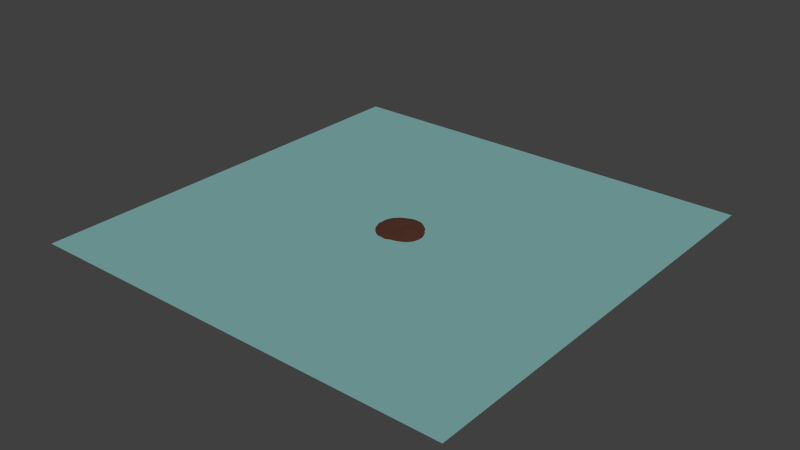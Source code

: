 # Source: overworld.blend  (saved by Blender 2.76.0; exported with 4.5.12 LTS)
import bpy
from mathutils import Matrix  # noqa: F401  (used for matrix-valued properties, if any)

bpy.ops.wm.read_factory_settings(use_empty=True)
scene = bpy.context.scene
scene.name = 'Scene'

# ---- collections
col_collection_1 = bpy.data.collections.new('Collection 1'); scene.collection.children.link(col_collection_1)
col_collection_2 = bpy.data.collections.new('Collection 2'); scene.collection.children.link(col_collection_2)
col_collection_2.hide_render = True
col_collection_2.hide_viewport = True
col_collection_3 = bpy.data.collections.new('Collection 3'); scene.collection.children.link(col_collection_3)
col_collection_3.hide_render = True
col_collection_3.hide_viewport = True
col_collection_4 = bpy.data.collections.new('Collection 4'); scene.collection.children.link(col_collection_4)
col_collection_4.hide_render = True
col_collection_4.hide_viewport = True
col_collection_5 = bpy.data.collections.new('Collection 5'); scene.collection.children.link(col_collection_5)
col_collection_5.hide_render = True
col_collection_5.hide_viewport = True

# ---- materials (node trees are filled in below, after node groups)
mat_land = bpy.data.materials.new('land')
mat_land.alpha_threshold = 0.0
mat_land.use_transparent_shadow = False
mat_land.diffuse_color = (0.1734, 0.06715, 0.04504, 1.0)
mat_land.roughness = 0.5
mat_land.specular_intensity = 0.0
mat_water = bpy.data.materials.new('water')
mat_water.alpha_threshold = 0.0
mat_water.use_transparent_shadow = False
mat_water.diffuse_color = (0.3989, 0.8, 0.7771, 1.0)
mat_water.roughness = 0.5
mat_palmleaf = bpy.data.materials.new('palmLeaf')
mat_palmleaf.alpha_threshold = 0.0
mat_palmleaf.use_transparent_shadow = False
mat_palmleaf.roughness = 0.5
mat_palmleaf.specular_intensity = 0.0
mat_palm = bpy.data.materials.new('Palm')
mat_palm.alpha_threshold = 0.0
mat_palm.use_transparent_shadow = False
mat_palm.roughness = 0.5

# ---- material node trees

# ---- world
world_world = bpy.data.worlds.new('World'); scene.world = world_world
world_world.color = (0.05088, 0.05088, 0.05088)
world_world.use_sun_shadow = False
world_world.sun_shadow_jitter_overblur = 0.0
world_world.cycles.sampling_method = 'MANUAL'
world_world.cycles.sample_map_resolution = 256

# ---- lights
light_sun = bpy.data.lights.new('Sun', 'SUN')
light_sun.transmission_factor = 0.0
light_sun.angle = 0.1993
light_sun.energy = 1.0
light_sun.shadow_buffer_clip_start = 0.5
light_sun.shadow_soft_size = 0.1
light_sun.shadow_cascade_max_distance = 1000.0
light_sun.cycles.use_multiple_importance_sampling = False

# ---- meshes
me_plane_001 = bpy.data.meshes.new('Plane.001')
me_plane_001.from_pydata([(-16.0, -16.0, -2.019), (16.0, -16.0, -2.019), (-16.0, 16.0, -2.019), (16.0, 16.0, -2.019), (-16.0, 0.0, -2.019), (0.0, -16.0, -2.019), (16.0, 0.0, -2.019), (0.0, 16.0, -2.019), (0.0, 0.0, 0.6865), (-16.0, -8.0, -2.019), (8.0, -16.0, -2.019), (16.0, 8.0, -2.019), (-8.0, 16.0, -2.019), (-16.0, 8.0, -2.019), (-8.0, -16.0, -2.019), (16.0, -8.0, -2.019), (8.0, 16.0, -2.019), (0.0, 8.0, 0.3192), (0.0, -8.0, 0.2658), (-8.0, 0.0, -0.02136), (8.0, 0.0, 0.9254), (8.0, -8.0, -1.174), (-8.0, -8.0, -1.17), (-8.0, 8.0, -1.26), (8.0, 8.0, -1.237), (-16.0, -12.0, -2.019), (12.0, -16.0, -2.019), (16.0, 12.0, -2.019), (-12.0, 16.0, -2.019), (-16.0, 4.0, -2.019), (-4.0, -16.0, -2.019), (16.0, -4.0, -2.019), (4.0, 16.0, -2.019), (0.0, 12.0, -1.366), (0.0, -4.0, 0.7152), (-12.0, 0.0, -1.342), (4.0, 0.0, 1.792), (-16.0, -4.0, -2.019), (4.0, -16.0, -2.019), (16.0, 4.0, -2.019), (-4.0, 16.0, -2.019), (-16.0, 12.0, -2.019), (-12.0, -16.0, -2.019), (16.0, -12.0, -2.019), (12.0, 16.0, -2.019), (0.0, 4.0, 1.453), (0.0, -12.0, -1.312), (-4.0, 0.0, 1.227), (12.0, 0.0, -1.321), (8.0, -4.0, 0.5775), (8.0, -12.0, -1.928), (4.0, -8.0, -0.1641), (12.0, -8.0, -1.934), (-8.0, -4.0, -0.3116), (-8.0, -12.0, -1.915), (-12.0, -8.0, -1.929), (-4.0, -8.0, -0.144), (-8.0, 12.0, -1.909), (-8.0, 4.0, -0.1649), (-12.0, 8.0, -1.943), (-4.0, 8.0, -0.3655), (8.0, 12.0, -1.914), (8.0, 4.0, -0.3972), (4.0, 8.0, -0.281), (12.0, 8.0, -1.943), (12.0, 4.0, -1.567), (4.0, 4.0, 1.099), (4.0, 12.0, -1.61), (-4.0, 4.0, 1.048), (-12.0, 4.0, -1.546), (-12.0, 12.0, -2.019), (-4.0, -12.0, -1.631), (-12.0, -12.0, -2.019), (-12.0, -4.0, -1.556), (12.0, -12.0, -2.019), (4.0, -12.0, -1.566), (4.0, -4.0, 1.321), (12.0, -4.0, -1.558), (-4.0, -4.0, 0.6348), (-4.0, 12.0, -1.629), (12.0, 12.0, -2.019), (-16.0, -14.0, -2.019), (14.0, -16.0, -2.019), (16.0, 14.0, -2.019), (-14.0, 16.0, -2.019), (-16.0, 2.0, -2.019), (-2.0, -16.0, -2.019), (16.0, -2.0, -2.019), (2.0, 16.0, -2.019), (0.0, 14.0, -1.876), (0.0, -2.0, 0.6954), (-14.0, 0.0, -1.84), (2.0, 0.0, 1.64), (-16.0, -6.0, -2.019), (6.0, -16.0, -2.019), (16.0, 6.0, -2.019), (-6.0, 16.0, -2.019), (-16.0, 10.0, -2.019), (-10.0, -16.0, -2.019), (16.0, -10.0, -2.019), (10.0, 16.0, -2.019), (0.0, 6.0, 1.013), (0.0, -10.0, -0.8067), (-6.0, 0.0, 0.8773), (10.0, 0.0, -0.4007), (8.0, -2.0, 0.8694), (8.0, -10.0, -1.579), (2.0, -8.0, -0.04219), (10.0, -8.0, -1.607), (-8.0, -2.0, -0.07214), (-8.0, -10.0, -1.642), (-14.0, -8.0, -2.019), (-6.0, -8.0, -0.6307), (-8.0, 14.0, -2.019), (-8.0, 6.0, -0.5958), (-14.0, 8.0, -2.019), (-6.0, 8.0, -0.7643), (8.0, 14.0, -2.019), (8.0, 6.0, -0.6396), (2.0, 8.0, 0.2334), (10.0, 8.0, -1.67), (-16.0, -10.0, -2.019), (10.0, -16.0, -2.019), (16.0, 10.0, -2.019), (-10.0, 16.0, -2.019), (-16.0, 6.0, -2.019), (-6.0, -16.0, -2.019), (16.0, -6.0, -2.019), (6.0, 16.0, -2.019), (0.0, 10.0, -0.6358), (0.0, -6.0, 0.4955), (-10.0, 0.0, -0.7401), (6.0, 0.0, 1.631), (-16.0, -2.0, -2.019), (2.0, -16.0, -2.019), (16.0, 2.0, -2.019), (-2.0, 16.0, -2.019), (-16.0, 14.0, -2.019), (-14.0, -16.0, -2.019), (16.0, -14.0, -2.019), (14.0, 16.0, -2.019), (0.0, 2.0, 1.308), (0.0, -14.0, -1.86), (-2.0, 0.0, 1.166), (14.0, 0.0, -1.845), (8.0, -6.0, -0.4464), (8.0, -14.0, -2.019), (6.0, -8.0, -0.7593), (14.0, -8.0, -2.019), (-8.0, -6.0, -0.7891), (-8.0, -14.0, -2.019), (-10.0, -8.0, -1.606), (-2.0, -8.0, 0.2184), (-8.0, 10.0, -1.632), (-8.0, 2.0, 0.1172), (-10.0, 8.0, -1.666), (-2.0, 8.0, 0.2043), (8.0, 10.0, -1.557), (8.0, 2.0, 0.3279), (6.0, 8.0, -0.5615), (14.0, 8.0, -2.019), (12.0, 6.0, -1.764), (12.0, 2.0, -1.448), (10.0, 4.0, -1.069), (14.0, 4.0, -1.947), (4.0, 6.0, 0.4594), (4.0, 2.0, 1.515), (2.0, 4.0, 1.12), (6.0, 4.0, 0.4806), (4.0, 14.0, -1.942), (4.0, 10.0, -1.038), (2.0, 12.0, -1.47), (6.0, 12.0, -1.792), (-4.0, 6.0, 0.3442), (-4.0, 2.0, 1.3), (-6.0, 4.0, 0.6702), (-2.0, 4.0, 1.039), (-12.0, 6.0, -1.729), (-12.0, 2.0, -1.434), (-14.0, 4.0, -1.953), (-10.0, 4.0, -1.039), (-12.0, 14.0, -2.019), (-12.0, 10.0, -2.016), (-14.0, 12.0, -2.019), (-10.0, 12.0, -2.016), (-4.0, -10.0, -0.9797), (-4.0, -14.0, -1.943), (-6.0, -12.0, -1.74), (-2.0, -12.0, -1.461), (-12.0, -10.0, -2.016), (-12.0, -14.0, -2.019), (-14.0, -12.0, -2.019), (-10.0, -12.0, -2.016), (-12.0, -2.0, -1.423), (-12.0, -6.0, -1.763), (-14.0, -4.0, -1.933), (-10.0, -4.0, -1.047), (12.0, -10.0, -2.016), (12.0, -14.0, -2.019), (10.0, -12.0, -2.016), (14.0, -12.0, -2.019), (4.0, -10.0, -0.9931), (4.0, -14.0, -1.937), (2.0, -12.0, -1.367), (6.0, -12.0, -1.75), (4.0, -2.0, 1.813), (4.0, -6.0, 0.4918), (2.0, -4.0, 1.206), (6.0, -4.0, 1.272), (12.0, -2.0, -1.362), (12.0, -6.0, -1.777), (10.0, -4.0, -0.6902), (14.0, -4.0, -1.95), (-4.0, -2.0, 0.757), (-4.0, -6.0, 0.4871), (-6.0, -4.0, 0.3744), (-2.0, -4.0, 1.045), (-4.0, 14.0, -1.955), (-4.0, 10.0, -0.9899), (-6.0, 12.0, -1.735), (-2.0, 12.0, -1.472), (12.0, 14.0, -2.019), (12.0, 10.0, -2.016), (10.0, 12.0, -2.016), (14.0, 12.0, -2.019), (14.0, 10.0, -2.019), (10.0, 10.0, -1.909), (10.0, 14.0, -2.019), (-2.0, 10.0, -0.7218), (-6.0, 10.0, -1.362), (-6.0, 14.0, -1.997), (-2.0, -6.0, 0.5777), (-6.0, -6.0, -0.1422), (-6.0, -2.0, 0.6068), (14.0, -6.0, -1.997), (10.0, -6.0, -1.169), (10.0, -2.0, -0.3875), (6.0, -6.0, 0.2011), (2.0, -6.0, 0.7784), (2.0, -2.0, 1.215), (6.0, -14.0, -1.997), (2.0, -14.0, -1.879), (2.0, -10.0, -0.855), (14.0, -14.0, -2.019), (10.0, -14.0, -2.019), (10.0, -10.0, -1.877), (-10.0, -6.0, -1.2), (-14.0, -6.0, -1.997), (-14.0, -2.0, -1.885), (-10.0, -14.0, -2.019), (-14.0, -14.0, -2.019), (-14.0, -10.0, -2.019), (-2.0, -14.0, -1.868), (-6.0, -14.0, -1.997), (-6.0, -10.0, -1.29), (-10.0, 10.0, -1.91), (-14.0, 10.0, -2.019), (-14.0, 14.0, -2.019), (-10.0, 2.0, -0.7031), (-14.0, 2.0, -1.883), (-14.0, 6.0, -1.997), (-2.0, 2.0, 1.066), (-6.0, 2.0, 0.6887), (-6.0, 6.0, 0.0132), (6.0, 10.0, -1.312), (2.0, 10.0, -0.7946), (2.0, 14.0, -1.888), (6.0, 2.0, 1.186), (2.0, 2.0, 1.348), (2.0, 6.0, 1.044), (14.0, 2.0, -1.863), (10.0, 2.0, -0.6583), (10.0, 6.0, -1.325), (14.0, 6.0, -1.997), (6.0, 6.0, -0.1465), (6.0, 14.0, -1.997), (-2.0, 6.0, 0.8301), (-10.0, 6.0, -1.276), (-10.0, 14.0, -2.019), (-2.0, -10.0, -0.7883), (-10.0, -10.0, -1.891), (-10.0, -2.0, -0.8807), (14.0, -10.0, -2.019), (6.0, -10.0, -1.249), (6.0, -2.0, 1.91), (14.0, -2.0, -1.878), (-2.0, -2.0, 0.8333), (-2.0, 14.0, -1.903), (14.0, 14.0, -2.019), (-16.0, -15.0, -2.019), (15.0, -16.0, -2.019), (16.0, 15.0, -2.019), (-15.0, 16.0, -2.019), (-16.0, 1.0, -2.019), (-1.0, -16.0, -2.019), (16.0, -1.0, -2.019), (1.0, 16.0, -2.019), (0.0, 15.0, -1.984), (0.0, -1.0, 1.09), (-15.0, 0.0, -1.982), (1.0, 0.0, 1.001), (-16.0, -7.0, -2.019), (7.0, -16.0, -2.019), (16.0, 7.0, -2.019), (-7.0, 16.0, -2.019), (-16.0, 9.0, -2.019), (-9.0, -16.0, -2.019), (16.0, -9.0, -2.019), (9.0, 16.0, -2.019), (0.0, 7.0, 0.7477), (0.0, -9.0, -0.1725), (-7.0, 0.0, 0.6117), (9.0, 0.0, 0.4075), (8.0, -1.0, 1.146), (8.0, -9.0, -1.435), (1.0, -8.0, 0.2815), (9.0, -8.0, -1.357), (-8.0, -1.0, 0.1623), (-8.0, -9.0, -1.344), (-15.0, -8.0, -2.019), (-7.0, -8.0, -0.906), (-8.0, 15.0, -2.019), (-8.0, 7.0, -0.8874), (-15.0, 8.0, -2.019), (-7.0, 8.0, -0.9342), (8.0, 15.0, -2.019), (8.0, 7.0, -0.9905), (1.0, 8.0, 0.113), (9.0, 8.0, -1.361), (-16.0, -11.0, -2.019), (11.0, -16.0, -2.019), (16.0, 11.0, -2.019), (-11.0, 16.0, -2.019), (-16.0, 5.0, -2.019), (-5.0, -16.0, -2.019), (16.0, -5.0, -2.019), (5.0, 16.0, -2.019), (0.0, 11.0, -0.9472), (0.0, -5.0, 0.562), (-11.0, 0.0, -1.112), (5.0, 0.0, 1.852), (-16.0, -3.0, -2.019), (3.0, -16.0, -2.019), (16.0, 3.0, -2.019), (-3.0, 16.0, -2.019), (-16.0, 13.0, -2.019), (-13.0, -16.0, -2.019), (16.0, -13.0, -2.019), (13.0, 16.0, -2.019), (0.0, 3.0, 1.219), (0.0, -13.0, -1.671), (-3.0, 0.0, 0.9347), (13.0, 0.0, -1.689), (8.0, -5.0, 0.1561), (8.0, -13.0, -1.999), (5.0, -8.0, -0.325), (13.0, -8.0, -1.999), (-8.0, -5.0, -0.3997), (-8.0, -13.0, -1.999), (-11.0, -8.0, -1.809), (-3.0, -8.0, -0.02192), (-8.0, 11.0, -1.825), (-8.0, 3.0, -0.1309), (-11.0, 8.0, -1.807), (-3.0, 8.0, -0.247), (8.0, 11.0, -1.796), (8.0, 3.0, 0.1086), (5.0, 8.0, -0.5318), (13.0, 8.0, -1.999), (12.0, 7.0, -1.822), (12.0, 3.0, -1.425), (9.0, 4.0, -0.6482), (13.0, 4.0, -1.801), (4.0, 7.0, 0.2305), (4.0, 3.0, 1.33), (1.0, 4.0, 1.497), (5.0, 4.0, 0.6293), (4.0, 15.0, -2.013), (4.0, 11.0, -1.203), (1.0, 12.0, -1.403), (5.0, 12.0, -1.694), (-4.0, 7.0, 0.1767), (-4.0, 3.0, 1.35), (-7.0, 4.0, 0.2513), (-3.0, 4.0, 1.26), (-12.0, 7.0, -1.876), (-12.0, 3.0, -1.505), (-15.0, 4.0, -2.013), (-11.0, 4.0, -1.305), (-12.0, 15.0, -2.019), (-12.0, 11.0, -2.019), (-15.0, 12.0, -2.019), (-11.0, 12.0, -2.019), (-4.0, -9.0, -0.6209), (-4.0, -13.0, -1.781), (-7.0, -12.0, -1.877), (-3.0, -12.0, -1.497), (-12.0, -9.0, -1.983), (-12.0, -13.0, -2.019), (-15.0, -12.0, -2.019), (-11.0, -12.0, -2.019), (-12.0, -1.0, -1.4), (-12.0, -5.0, -1.667), (-15.0, -4.0, -2.013), (-11.0, -4.0, -1.369), (12.0, -9.0, -1.979), (12.0, -13.0, -2.019), (9.0, -12.0, -1.983), (13.0, -12.0, -2.019), (4.0, -9.0, -0.4948), (4.0, -13.0, -1.786), (1.0, -12.0, -1.358), (5.0, -12.0, -1.648), (4.0, -1.0, 1.906), (4.0, -5.0, 1.122), (1.0, -4.0, 0.9537), (5.0, -4.0, 1.722), (12.0, -1.0, -1.459), (12.0, -5.0, -1.71), (9.0, -4.0, 0.0145), (13.0, -4.0, -1.779), (-4.0, -1.0, 0.7994), (-4.0, -5.0, 0.5398), (-7.0, -4.0, 0.04034), (-3.0, -4.0, 0.8849), (-4.0, 15.0, -2.013), (-4.0, 11.0, -1.29), (-7.0, 12.0, -1.856), (-3.0, 12.0, -1.523), (12.0, 15.0, -2.019), (12.0, 11.0, -2.019), (9.0, 12.0, -1.978), (13.0, 12.0, -2.019), (-16.0, -13.0, -2.019), (13.0, -16.0, -2.019), (16.0, 13.0, -2.019), (-13.0, 16.0, -2.019), (-16.0, 3.0, -2.019), (-3.0, -16.0, -2.019), (16.0, -3.0, -2.019), (3.0, 16.0, -2.019), (0.0, 13.0, -1.681), (0.0, -3.0, 0.6999), (-13.0, 0.0, -1.649), (3.0, 0.0, 1.479), (-16.0, -5.0, -2.019), (5.0, -16.0, -2.019), (16.0, 5.0, -2.019), (-5.0, 16.0, -2.019), (-16.0, 11.0, -2.019), (-11.0, -16.0, -2.019), (16.0, -11.0, -2.019), (11.0, 16.0, -2.019), (0.0, 5.0, 1.001), (0.0, -11.0, -1.026), (-5.0, 0.0, 1.15), (11.0, 0.0, -0.8709), (8.0, -3.0, 0.8508), (8.0, -11.0, -1.81), (3.0, -8.0, -0.1884), (11.0, -8.0, -1.791), (-8.0, -3.0, -0.08904), (-8.0, -11.0, -1.768), (-13.0, -8.0, -1.999), (-5.0, -8.0, -0.4338), (-8.0, 13.0, -1.999), (-8.0, 5.0, -0.5609), (-13.0, 8.0, -1.999), (-5.0, 8.0, -0.4118), (8.0, 13.0, -1.999), (8.0, 5.0, -0.4014), (3.0, 8.0, 0.006218), (11.0, 8.0, -1.827), (-16.0, -9.0, -2.019), (9.0, -16.0, -2.019), (16.0, 9.0, -2.019), (-9.0, 16.0, -2.019), (-16.0, 7.0, -2.019), (-7.0, -16.0, -2.019), (16.0, -7.0, -2.019), (7.0, 16.0, -2.019), (0.0, 9.0, -0.2101), (0.0, -7.0, 0.3624), (-9.0, 0.0, -0.3784), (7.0, 0.0, 1.681), (-16.0, -1.0, -2.019), (1.0, -16.0, -2.019), (16.0, 1.0, -2.019), (-1.0, 16.0, -2.019), (-16.0, 15.0, -2.019), (-15.0, -16.0, -2.019), (16.0, -15.0, -2.019), (15.0, 16.0, -2.019), (0.0, 1.0, 0.8354), (0.0, -15.0, -1.981), (-1.0, 0.0, 1.329), (15.0, 0.0, -1.981), (8.0, -7.0, -0.9171), (8.0, -15.0, -2.019), (7.0, -8.0, -0.8138), (15.0, -8.0, -2.019), (-8.0, -7.0, -1.018), (-8.0, -15.0, -2.019), (-9.0, -8.0, -1.38), (-1.0, -8.0, 0.005094), (-8.0, 9.0, -1.434), (-8.0, 1.0, 0.0239), (-9.0, 8.0, -1.382), (-1.0, 8.0, 0.04596), (8.0, 9.0, -1.372), (8.0, 1.0, 0.5397), (7.0, 8.0, -0.9226), (15.0, 8.0, -2.019), (12.0, 5.0, -1.691), (12.0, 1.0, -1.456), (11.0, 4.0, -1.364), (15.0, 4.0, -2.013), (4.0, 5.0, 0.9101), (4.0, 1.0, 1.809), (3.0, 4.0, 1.187), (7.0, 4.0, -0.001119), (4.0, 13.0, -1.782), (4.0, 9.0, -0.6423), (3.0, 12.0, -1.548), (7.0, 12.0, -1.856), (-4.0, 5.0, 0.6759), (-4.0, 1.0, 1.058), (-5.0, 4.0, 0.5915), (-1.0, 4.0, 1.02), (-12.0, 5.0, -1.7), (-12.0, 1.0, -1.319), (-13.0, 4.0, -1.769), (-9.0, 4.0, -0.7528), (-12.0, 13.0, -2.019), (-12.0, 9.0, -1.984), (-13.0, 12.0, -2.019), (-9.0, 12.0, -1.984), (-4.0, -11.0, -1.221), (-4.0, -15.0, -2.013), (-5.0, -12.0, -1.713), (-1.0, -12.0, -1.357), (-12.0, -11.0, -2.019), (-12.0, -15.0, -2.019), (-13.0, -12.0, -2.019), (-9.0, -12.0, -1.983), (-12.0, -3.0, -1.438), (-12.0, -7.0, -1.82), (-13.0, -4.0, -1.776), (-9.0, -4.0, -0.6359), (12.0, -11.0, -2.019), (12.0, -15.0, -2.019), (11.0, -12.0, -2.019), (15.0, -12.0, -2.019), (4.0, -11.0, -1.296), (4.0, -15.0, -2.013), (3.0, -12.0, -1.559), (7.0, -12.0, -1.83), (4.0, -3.0, 1.874), (4.0, -7.0, 0.07053), (3.0, -4.0, 1.284), (7.0, -4.0, 0.8713), (12.0, -3.0, -1.51), (12.0, -7.0, -1.842), (11.0, -4.0, -1.247), (15.0, -4.0, -2.013), (-4.0, -3.0, 0.6738), (-4.0, -7.0, 0.09147), (-5.0, -4.0, 0.742), (-1.0, -4.0, 0.7544), (-4.0, 13.0, -1.831), (-4.0, 9.0, -0.6509), (-5.0, 12.0, -1.609), (-1.0, 12.0, -1.428), (12.0, 13.0, -2.019), (12.0, 9.0, -1.981), (11.0, 12.0, -2.019), (15.0, 12.0, -2.019), (14.0, 11.0, -2.019), (14.0, 9.0, -2.019), (13.0, 10.0, -2.019), (15.0, 10.0, -2.019), (10.0, 11.0, -1.969), (10.0, 9.0, -1.771), (9.0, 10.0, -1.742), (11.0, 10.0, -1.975), (10.0, 15.0, -2.019), (10.0, 13.0, -2.019), (9.0, 14.0, -2.019), (11.0, 14.0, -2.019), (-2.0, 11.0, -1.093), (-2.0, 9.0, -0.3034), (-3.0, 10.0, -0.7819), (-1.0, 10.0, -0.6159), (-6.0, 11.0, -1.53), (-6.0, 9.0, -1.072), (-7.0, 10.0, -1.523), (-5.0, 10.0, -1.087), (-6.0, 15.0, -2.019), (-6.0, 13.0, -1.921), (-7.0, 14.0, -2.017), (-5.0, 14.0, -1.971), (-2.0, -5.0, 0.6721), (-2.0, -7.0, 0.3256), (-3.0, -6.0, 0.3673), (-1.0, -6.0, 0.5795), (-6.0, -5.0, 0.07367), (-6.0, -7.0, -0.5108), (-7.0, -6.0, -0.4695), (-5.0, -6.0, 0.3332), (-6.0, -1.0, 0.9808), (-6.0, -3.0, 0.4769), (-7.0, -2.0, 0.2495), (-5.0, -2.0, 0.8833), (14.0, -5.0, -1.967), (14.0, -7.0, -2.017), (13.0, -6.0, -1.929), (15.0, -6.0, -2.019), (10.0, -5.0, -0.93), (10.0, -7.0, -1.432), (9.0, -6.0, -0.9461), (11.0, -6.0, -1.502), (10.0, -1.0, -0.3287), (10.0, -3.0, -0.4355), (9.0, -2.0, 0.4458), (11.0, -2.0, -0.8969), (6.0, -5.0, 0.8652), (6.0, -7.0, -0.1154), (5.0, -6.0, 0.6554), (7.0, -6.0, 0.1399), (2.0, -5.0, 0.8491), (2.0, -7.0, 0.2313), (1.0, -6.0, 0.4057), (3.0, -6.0, 0.9072), (2.0, -1.0, 1.485), (2.0, -3.0, 1.027), (1.0, -2.0, 1.287), (3.0, -2.0, 1.905), (6.0, -13.0, -1.906), (6.0, -15.0, -2.019), (5.0, -14.0, -1.977), (7.0, -14.0, -2.017), (2.0, -13.0, -1.672), (2.0, -15.0, -1.99), (1.0, -14.0, -1.865), (3.0, -14.0, -1.906), (2.0, -9.0, -0.3288), (2.0, -11.0, -1.166), (1.0, -10.0, -0.5772), (3.0, -10.0, -0.9652), (14.0, -13.0, -2.019), (14.0, -15.0, -2.019), (13.0, -14.0, -2.019), (15.0, -14.0, -2.019), (10.0, -13.0, -2.019), (10.0, -15.0, -2.019), (9.0, -14.0, -2.019), (11.0, -14.0, -2.019), (10.0, -9.0, -1.756), (10.0, -11.0, -1.977), (9.0, -10.0, -1.779), (11.0, -10.0, -1.972), (-10.0, -5.0, -1.046), (-10.0, -7.0, -1.473), (-11.0, -6.0, -1.502), (-9.0, -6.0, -0.8792), (-14.0, -5.0, -1.975), (-14.0, -7.0, -2.017), (-15.0, -6.0, -2.019), (-13.0, -6.0, -1.894), (-14.0, -1.0, -1.875), (-14.0, -3.0, -1.899), (-15.0, -2.0, -1.99), (-13.0, -2.0, -1.702), (-10.0, -13.0, -2.019), (-10.0, -15.0, -2.019), (-11.0, -14.0, -2.019), (-9.0, -14.0, -2.019), (-14.0, -13.0, -2.019), (-14.0, -15.0, -2.019), (-15.0, -14.0, -2.019), (-13.0, -14.0, -2.019), (-14.0, -9.0, -2.019), (-14.0, -11.0, -2.019), (-15.0, -10.0, -2.019), (-13.0, -10.0, -2.019), (-2.0, -13.0, -1.739), (-2.0, -15.0, -1.99), (-3.0, -14.0, -1.919), (-1.0, -14.0, -1.864), (-6.0, -13.0, -1.916), (-6.0, -15.0, -2.019), (-7.0, -14.0, -2.017), (-5.0, -14.0, -1.97), (-6.0, -9.0, -1.028), (-6.0, -11.0, -1.491), (-7.0, -10.0, -1.468), (-5.0, -10.0, -1.061), (-10.0, 11.0, -1.974), (-10.0, 9.0, -1.79), (-11.0, 10.0, -1.965), (-9.0, 10.0, -1.796), (-14.0, 11.0, -2.019), (-14.0, 9.0, -2.019), (-15.0, 10.0, -2.019), (-13.0, 10.0, -2.019), (-14.0, 15.0, -2.019), (-14.0, 13.0, -2.019), (-15.0, 14.0, -2.019), (-13.0, 14.0, -2.019), (-10.0, 3.0, -0.7723), (-10.0, 1.0, -0.7676), (-11.0, 2.0, -1.077), (-9.0, 2.0, -0.314), (-14.0, 3.0, -1.916), (-14.0, 1.0, -1.875), (-15.0, 2.0, -1.99), (-13.0, 2.0, -1.703), (-14.0, 7.0, -2.017), (-14.0, 5.0, -1.976), (-15.0, 6.0, -2.019), (-13.0, 6.0, -1.899), (-2.0, 3.0, 0.9919), (-2.0, 1.0, 1.267), (-3.0, 2.0, 1.305), (-1.0, 2.0, 1.105), (-6.0, 3.0, 0.8556), (-6.0, 1.0, 0.5809), (-7.0, 2.0, 0.6017), (-5.0, 2.0, 0.886), (-6.0, 7.0, -0.3729), (-6.0, 5.0, 0.3183), (-7.0, 6.0, -0.4749), (-5.0, 6.0, 0.3221), (6.0, 11.0, -1.546), (6.0, 9.0, -0.9666), (5.0, 10.0, -1.071), (7.0, 10.0, -1.469), (2.0, 11.0, -1.097), (2.0, 9.0, -0.2636), (1.0, 10.0, -0.6845), (3.0, 10.0, -0.9655), (2.0, 15.0, -1.99), (2.0, 13.0, -1.678), (1.0, 14.0, -1.844), (3.0, 14.0, -1.895), (6.0, 3.0, 0.6984), (6.0, 1.0, 1.37), (5.0, 2.0, 1.189), (7.0, 2.0, 0.8809), (2.0, 3.0, 1.496), (2.0, 1.0, 1.14), (1.0, 2.0, 0.978), (3.0, 2.0, 1.669), (2.0, 7.0, 0.3791), (2.0, 5.0, 1.153), (1.0, 6.0, 1.032), (3.0, 6.0, 0.4932), (14.0, 3.0, -1.914), (14.0, 1.0, -1.879), (13.0, 2.0, -1.663), (15.0, 2.0, -1.99), (10.0, 3.0, -0.787), (10.0, 1.0, -0.6363), (9.0, 2.0, -0.2304), (11.0, 2.0, -1.21), (10.0, 7.0, -1.387), (10.0, 5.0, -1.105), (9.0, 6.0, -1.052), (11.0, 6.0, -1.495), (14.0, 7.0, -2.017), (14.0, 5.0, -1.976), (13.0, 6.0, -1.909), (15.0, 6.0, -2.019), (6.0, 7.0, -0.4209), (6.0, 5.0, 0.3936), (5.0, 6.0, 0.2295), (7.0, 6.0, -0.3246), (6.0, 15.0, -2.019), (6.0, 13.0, -1.928), (5.0, 14.0, -1.977), (7.0, 14.0, -2.017), (-2.0, 7.0, 0.5304), (-2.0, 5.0, 0.8368), (-3.0, 6.0, 0.8763), (-1.0, 6.0, 0.6979), (-10.0, 7.0, -1.413), (-10.0, 5.0, -1.108), (-11.0, 6.0, -1.502), (-9.0, 6.0, -0.9197), (-10.0, 15.0, -2.019), (-10.0, 13.0, -2.019), (-11.0, 14.0, -2.019), (-9.0, 14.0, -2.019), (-2.0, -9.0, -0.3857), (-2.0, -11.0, -1.1), (-3.0, -10.0, -0.9174), (-1.0, -10.0, -0.8216), (-10.0, -9.0, -1.728), (-10.0, -11.0, -1.966), (-11.0, -10.0, -1.977), (-9.0, -10.0, -1.745), (-10.0, -1.0, -0.6978), (-10.0, -3.0, -0.8435), (-11.0, -2.0, -1.087), (-9.0, -2.0, -0.2782), (14.0, -9.0, -2.019), (14.0, -11.0, -2.019), (13.0, -10.0, -2.019), (15.0, -10.0, -2.019), (6.0, -9.0, -0.9746), (6.0, -11.0, -1.511), (5.0, -10.0, -1.019), (7.0, -10.0, -1.471), (6.0, -1.0, 1.775), (6.0, -3.0, 1.701), (5.0, -2.0, 2.226), (7.0, -2.0, 1.469), (14.0, -1.0, -1.894), (14.0, -3.0, -1.903), (13.0, -2.0, -1.713), (15.0, -2.0, -1.99), (-2.0, -1.0, 1.16), (-2.0, -3.0, 0.7154), (-3.0, -2.0, 0.9282), (-1.0, -2.0, 1.056), (-2.0, 15.0, -1.99), (-2.0, 13.0, -1.69), (-3.0, 14.0, -1.896), (-1.0, 14.0, -1.882), (14.0, 15.0, -2.019), (14.0, 13.0, -2.019), (13.0, 14.0, -2.019), (15.0, 14.0, -2.019), (15.0, 13.0, -2.019), (13.0, 13.0, -2.019), (13.0, 15.0, -2.019), (-1.0, 13.0, -1.651), (-3.0, 13.0, -1.754), (-3.0, 15.0, -2.001), (-1.0, -3.0, 1.024), (-3.0, -3.0, 0.8778), (-3.0, -1.0, 0.9129), (15.0, -3.0, -2.001), (13.0, -3.0, -1.781), (13.0, -1.0, -1.63), (7.0, -3.0, 1.459), (5.0, -3.0, 1.855), (5.0, -1.0, 2.158), (7.0, -11.0, -1.707), (5.0, -11.0, -1.365), (5.0, -9.0, -0.8216), (15.0, -11.0, -2.019), (13.0, -11.0, -2.019), (13.0, -9.0, -2.019), (-9.0, -3.0, -0.6017), (-11.0, -3.0, -1.167), (-11.0, -1.0, -0.9916), (-9.0, -11.0, -1.917), (-11.0, -11.0, -2.014), (-11.0, -9.0, -1.89), (-1.0, -11.0, -0.977), (-3.0, -11.0, -1.163), (-3.0, -9.0, -0.395), (-9.0, 13.0, -2.019), (-11.0, 13.0, -2.019), (-11.0, 15.0, -2.019), (-9.0, 5.0, -0.7718), (-11.0, 5.0, -1.478), (-11.0, 7.0, -1.62), (-1.0, 5.0, 1.231), (-3.0, 5.0, 0.7633), (-3.0, 7.0, 0.3951), (7.0, 13.0, -1.966), (5.0, 13.0, -1.845), (5.0, 15.0, -2.019), (7.0, 5.0, -0.09372), (5.0, 5.0, 0.3668), (5.0, 7.0, -0.236), (15.0, 5.0, -2.019), (13.0, 5.0, -1.838), (13.0, 7.0, -1.971), (11.0, 5.0, -1.489), (9.0, 5.0, -0.8122), (9.0, 7.0, -1.282), (11.0, 1.0, -0.9969), (9.0, 1.0, 0.1467), (9.0, 3.0, -0.4712), (15.0, 1.0, -1.984), (13.0, 1.0, -1.624), (13.0, 3.0, -1.769), (3.0, 5.0, 0.8876), (1.0, 5.0, 0.96), (1.0, 7.0, 0.6634), (3.0, 1.0, 1.518), (1.0, 1.0, 1.16), (1.0, 3.0, 1.077), (7.0, 1.0, 1.305), (5.0, 1.0, 1.653), (5.0, 3.0, 0.933), (3.0, 13.0, -1.731), (1.0, 13.0, -1.711), (1.0, 15.0, -1.983), (3.0, 9.0, -0.3326), (1.0, 9.0, -0.2429), (1.0, 11.0, -1.016), (7.0, 9.0, -1.244), (5.0, 9.0, -0.8975), (5.0, 11.0, -1.472), (-5.0, 5.0, 0.5025), (-7.0, 5.0, 0.01524), (-7.0, 7.0, -0.773), (-5.0, 1.0, 1.202), (-7.0, 1.0, 0.7276), (-7.0, 3.0, 0.3368), (-1.0, 1.0, 1.317), (-3.0, 1.0, 0.9607), (-3.0, 3.0, 1.218), (-13.0, 5.0, -1.871), (-15.0, 5.0, -2.019), (-15.0, 7.0, -2.019), (-13.0, 1.0, -1.663), (-15.0, 1.0, -1.985), (-15.0, 3.0, -2.001), (-9.0, 1.0, -0.3944), (-11.0, 1.0, -1.111), (-11.0, 3.0, -1.182), (-13.0, 13.0, -2.019), (-15.0, 13.0, -2.019), (-15.0, 15.0, -2.019), (-13.0, 9.0, -2.019), (-15.0, 9.0, -2.019), (-15.0, 11.0, -2.019), (-9.0, 9.0, -1.546), (-11.0, 9.0, -1.888), (-11.0, 11.0, -2.014), (-5.0, -11.0, -1.373), (-7.0, -11.0, -1.642), (-7.0, -9.0, -1.231), (-5.0, -15.0, -2.019), (-7.0, -15.0, -2.019), (-7.0, -13.0, -1.966), (-1.0, -15.0, -1.983), (-3.0, -15.0, -2.001), (-3.0, -13.0, -1.749), (-13.0, -11.0, -2.019), (-15.0, -11.0, -2.019), (-15.0, -9.0, -2.019), (-13.0, -15.0, -2.019), (-15.0, -15.0, -2.019), (-15.0, -13.0, -2.019), (-9.0, -15.0, -2.019), (-11.0, -15.0, -2.019), (-11.0, -13.0, -2.019), (-13.0, -3.0, -1.706), (-15.0, -3.0, -2.001), (-15.0, -1.0, -1.984), (-13.0, -7.0, -1.954), (-15.0, -7.0, -2.019), (-15.0, -5.0, -2.019), (-9.0, -7.0, -1.198), (-11.0, -7.0, -1.633), (-11.0, -5.0, -1.401), (11.0, -11.0, -2.014), (9.0, -11.0, -1.893), (9.0, -9.0, -1.549), (11.0, -15.0, -2.019), (9.0, -15.0, -2.019), (9.0, -13.0, -2.019), (15.0, -15.0, -2.019), (13.0, -15.0, -2.019), (13.0, -13.0, -2.019), (3.0, -11.0, -1.176), (1.0, -11.0, -1.1), (1.0, -9.0, -0.3703), (3.0, -15.0, -2.001), (1.0, -15.0, -1.984), (1.0, -13.0, -1.62), (7.0, -15.0, -2.019), (5.0, -15.0, -2.019), (5.0, -13.0, -1.835), (3.0, -3.0, 1.33), (1.0, -3.0, 1.076), (1.0, -1.0, 1.496), (3.0, -7.0, 0.3424), (1.0, -7.0, 0.3914), (1.0, -5.0, 0.6501), (7.0, -7.0, -0.5779), (5.0, -7.0, 0.06225), (5.0, -5.0, 1.236), (11.0, -3.0, -1.054), (9.0, -3.0, 0.01255), (9.0, -1.0, 0.2448), (11.0, -7.0, -1.68), (9.0, -7.0, -1.15), (9.0, -5.0, -0.5138), (15.0, -7.0, -2.019), (13.0, -7.0, -1.955), (13.0, -5.0, -1.872), (-5.0, -3.0, 0.8279), (-7.0, -3.0, 0.1302), (-7.0, -1.0, 0.7146), (-5.0, -7.0, -0.1612), (-7.0, -7.0, -0.6579), (-7.0, -5.0, -0.0763), (-1.0, -7.0, 0.2922), (-3.0, -7.0, 0.4449), (-3.0, -5.0, 0.6655), (-5.0, 13.0, -1.83), (-7.0, 13.0, -1.966), (-7.0, 15.0, -2.019), (-5.0, 9.0, -0.912), (-7.0, 9.0, -1.118), (-7.0, 11.0, -1.725), (-1.0, 9.0, -0.1481), (-3.0, 9.0, -0.5857), (-3.0, 11.0, -1.216), (11.0, 13.0, -2.019), (9.0, 13.0, -2.019), (9.0, 15.0, -2.019), (11.0, 9.0, -1.914), (9.0, 9.0, -1.633), (9.0, 11.0, -1.915), (15.0, 9.0, -2.019), (13.0, 9.0, -2.019), (13.0, 11.0, -2.019), (15.0, 11.0, -2.019), (11.0, 11.0, -2.014), (11.0, 15.0, -2.019), (-1.0, 11.0, -1.052), (-5.0, 11.0, -1.338), (-5.0, 15.0, -2.019), (-1.0, -5.0, 0.6692), (-5.0, -5.0, 0.5806), (-5.0, -1.0, 0.7094), (15.0, -5.0, -2.019), (11.0, -5.0, -1.46), (11.0, -1.0, -1.006), (7.0, -5.0, 0.7311), (3.0, -5.0, 0.9921), (3.0, -1.0, 1.918), (7.0, -13.0, -1.958), (3.0, -13.0, -1.773), (3.0, -9.0, -0.568), (15.0, -13.0, -2.019), (11.0, -13.0, -2.019), (11.0, -9.0, -1.875), (-9.0, -5.0, -0.662), (-13.0, -5.0, -1.856), (-13.0, -1.0, -1.62), (-9.0, -13.0, -2.019), (-13.0, -13.0, -2.019), (-13.0, -9.0, -2.019), (-1.0, -13.0, -1.62), (-5.0, -13.0, -1.843), (-5.0, -9.0, -0.6649), (-9.0, 11.0, -1.912), (-13.0, 11.0, -2.019), (-13.0, 15.0, -2.019), (-9.0, 3.0, -0.6095), (-13.0, 3.0, -1.735), (-13.0, 7.0, -1.966), (-1.0, 3.0, 1.175), (-5.0, 3.0, 0.7298), (-5.0, 7.0, -0.01324), (7.0, 11.0, -1.667), (3.0, 11.0, -1.218), (3.0, 15.0, -2.001), (7.0, 3.0, 0.649), (3.0, 3.0, 1.001), (3.0, 7.0, 0.1652), (15.0, 3.0, -2.001), (11.0, 3.0, -1.197), (11.0, 7.0, -1.65), (15.0, 7.0, -2.019), (7.0, 7.0, -0.525), (7.0, 15.0, -2.019), (-1.0, 7.0, 0.726), (-9.0, 7.0, -1.125), (-9.0, 15.0, -2.019), (-1.0, -9.0, -0.2667), (-9.0, -9.0, -1.531), (-9.0, -1.0, -0.2129), (15.0, -9.0, -2.019), (7.0, -9.0, -1.195), (7.0, -1.0, 1.683), (15.0, -1.0, -1.986), (-1.0, -1.0, 1.089), (-1.0, 15.0, -1.985), (15.0, 15.0, -2.019)], [], [(1088, 291, 3, 492), (1087, 297, 7, 488), (1086, 298, 8, 495), (1085, 295, 6, 496), (1084, 313, 20, 484), (1083, 314, 21, 499), (1082, 307, 15, 500), (1081, 317, 19, 483), (1080, 318, 22, 503), (1079, 310, 18, 504), (1078, 321, 12, 476), (1077, 322, 23, 507), (1076, 309, 17, 508), (1075, 325, 16, 480), (1074, 326, 24, 511), (1073, 303, 11, 512), (1072, 369, 64, 472), (1071, 370, 65, 515), (1070, 343, 39, 516), (1069, 373, 63, 471), (1068, 374, 66, 519), (1067, 366, 62, 520), (1066, 377, 32, 440), (1065, 378, 67, 523), (1064, 365, 61, 524), (1063, 381, 60, 468), (1062, 382, 68, 527), (1061, 349, 45, 528), (1060, 385, 59, 467), (1059, 386, 69, 531), (1058, 362, 58, 532), (1057, 389, 28, 436), (1056, 390, 70, 535), (1055, 361, 57, 536), (1054, 393, 56, 464), (1053, 394, 71, 539), (1052, 350, 46, 540), (1051, 397, 55, 463), (1050, 398, 72, 543), (1049, 358, 54, 544), (1048, 401, 35, 443), (1047, 402, 73, 547), (1046, 357, 53, 548), (1045, 405, 52, 460), (1044, 406, 74, 551), (1043, 347, 43, 552), (1042, 409, 51, 459), (1041, 410, 75, 555), (1040, 354, 50, 556), (1039, 413, 36, 444), (1038, 414, 76, 559), (1037, 353, 49, 560), (1036, 417, 48, 456), (1035, 418, 77, 563), (1034, 335, 31, 564), (1033, 421, 47, 455), (1032, 422, 78, 567), (1031, 338, 34, 568), (1030, 425, 40, 448), (1029, 426, 79, 571), (1028, 337, 33, 572), (1027, 429, 44, 452), (1026, 430, 80, 575), (1025, 331, 27, 576), (1024, 577, 224, 432), (1023, 578, 225, 579), (1022, 475, 123, 580), (1021, 581, 223, 431), (1020, 582, 226, 583), (1019, 574, 222, 584), (1018, 585, 100, 308), (1017, 586, 227, 587), (1016, 573, 221, 588), (1015, 589, 220, 428), (1014, 590, 228, 591), (1013, 481, 129, 592), (1012, 593, 219, 427), (1011, 594, 229, 595), (1010, 570, 218, 596), (1009, 597, 96, 304), (1008, 598, 230, 599), (1007, 569, 217, 600), (1006, 601, 216, 424), (1005, 602, 231, 603), (1004, 482, 130, 604), (1003, 605, 215, 423), (1002, 606, 232, 607), (1001, 566, 214, 608), (1000, 609, 103, 311), (999, 610, 233, 611), (998, 565, 213, 612), (997, 613, 212, 420), (996, 614, 234, 615), (995, 479, 127, 616), (994, 617, 211, 419), (993, 618, 235, 619), (992, 562, 210, 620), (991, 621, 104, 312), (990, 622, 236, 623), (989, 561, 209, 624), (988, 625, 208, 416), (987, 626, 237, 627), (986, 497, 145, 628), (985, 629, 207, 415), (984, 630, 238, 631), (983, 558, 206, 632), (982, 633, 92, 300), (981, 634, 239, 635), (980, 557, 205, 636), (979, 637, 204, 412), (978, 638, 240, 639), (977, 498, 146, 640), (976, 641, 203, 411), (975, 642, 241, 643), (974, 554, 202, 644), (973, 645, 107, 315), (972, 646, 242, 647), (971, 553, 201, 648), (970, 649, 200, 408), (969, 650, 243, 651), (968, 491, 139, 652), (967, 653, 199, 407), (966, 654, 244, 655), (965, 550, 198, 656), (964, 657, 108, 316), (963, 658, 245, 659), (962, 549, 197, 660), (961, 661, 196, 404), (960, 662, 246, 663), (959, 501, 149, 664), (958, 665, 195, 403), (957, 666, 247, 667), (956, 546, 194, 668), (955, 669, 91, 299), (954, 670, 248, 671), (953, 545, 193, 672), (952, 673, 192, 400), (951, 674, 249, 675), (950, 502, 150, 676), (949, 677, 191, 399), (948, 678, 250, 679), (947, 542, 190, 680), (946, 681, 111, 319), (945, 682, 251, 683), (944, 541, 189, 684), (943, 685, 188, 396), (942, 686, 252, 687), (941, 494, 142, 688), (940, 689, 187, 395), (939, 690, 253, 691), (938, 538, 186, 692), (937, 693, 112, 320), (936, 694, 254, 695), (935, 537, 185, 696), (934, 697, 184, 392), (933, 698, 255, 699), (932, 505, 153, 700), (931, 701, 183, 391), (930, 702, 256, 703), (929, 534, 182, 704), (928, 705, 84, 292), (927, 706, 257, 707), (926, 533, 181, 708), (925, 709, 180, 388), (924, 710, 258, 711), (923, 506, 154, 712), (922, 713, 179, 387), (921, 714, 259, 715), (920, 530, 178, 716), (919, 717, 115, 323), (918, 718, 260, 719), (917, 529, 177, 720), (916, 721, 176, 384), (915, 722, 261, 723), (914, 493, 141, 724), (913, 725, 175, 383), (912, 726, 262, 727), (911, 526, 174, 728), (910, 729, 116, 324), (909, 730, 263, 731), (908, 525, 173, 732), (907, 733, 172, 380), (906, 734, 264, 735), (905, 509, 157, 736), (904, 737, 171, 379), (903, 738, 265, 739), (902, 522, 170, 740), (901, 741, 88, 296), (900, 742, 266, 743), (899, 521, 169, 744), (898, 745, 168, 376), (897, 746, 267, 747), (896, 510, 158, 748), (895, 749, 167, 375), (894, 750, 268, 751), (893, 518, 166, 752), (892, 753, 119, 327), (891, 754, 269, 755), (890, 517, 165, 756), (889, 757, 164, 372), (888, 758, 270, 759), (887, 487, 135, 760), (886, 761, 163, 371), (885, 762, 271, 763), (884, 514, 162, 764), (883, 765, 120, 328), (882, 766, 272, 767), (881, 513, 161, 768), (880, 769, 160, 368), (879, 770, 273, 771), (878, 447, 95, 772), (877, 773, 159, 367), (876, 774, 274, 775), (875, 470, 118, 776), (874, 777, 128, 336), (873, 778, 275, 779), (872, 469, 117, 780), (871, 781, 156, 364), (870, 782, 276, 783), (869, 453, 101, 784), (868, 785, 155, 363), (867, 786, 277, 787), (866, 466, 114, 788), (865, 789, 124, 332), (864, 790, 278, 791), (863, 465, 113, 792), (862, 793, 152, 360), (861, 794, 279, 795), (860, 454, 102, 796), (859, 797, 151, 359), (858, 798, 280, 799), (857, 462, 110, 800), (856, 801, 131, 339), (855, 802, 281, 803), (854, 461, 109, 804), (853, 805, 148, 356), (852, 806, 282, 807), (851, 451, 99, 808), (850, 809, 147, 355), (849, 810, 283, 811), (848, 458, 106, 812), (847, 813, 132, 340), (846, 814, 284, 815), (845, 457, 105, 816), (844, 817, 144, 352), (843, 818, 285, 819), (842, 439, 87, 820), (841, 821, 143, 351), (840, 822, 286, 823), (839, 442, 90, 824), (838, 825, 136, 344), (837, 826, 287, 827), (836, 441, 89, 828), (835, 829, 140, 348), (834, 830, 288, 831), (833, 435, 83, 832), (830, 833, 832, 288), (224, 576, 833, 830), (576, 27, 435, 833), (573, 834, 831, 221), (80, 432, 834, 573), (432, 224, 830, 834), (429, 835, 348, 44), (221, 831, 835, 429), (831, 288, 829, 835), (826, 836, 828, 287), (220, 572, 836, 826), (572, 33, 441, 836), (569, 837, 827, 217), (79, 428, 837, 569), (428, 220, 826, 837), (425, 838, 344, 40), (217, 827, 838, 425), (827, 287, 825, 838), (822, 839, 824, 286), (216, 568, 839, 822), (568, 34, 442, 839), (565, 840, 823, 213), (78, 424, 840, 565), (424, 216, 822, 840), (421, 841, 351, 47), (213, 823, 841, 421), (823, 286, 821, 841), (818, 842, 820, 285), (212, 564, 842, 818), (564, 31, 439, 842), (561, 843, 819, 209), (77, 420, 843, 561), (420, 212, 818, 843), (417, 844, 352, 48), (209, 819, 844, 417), (819, 285, 817, 844), (814, 845, 816, 284), (208, 560, 845, 814), (560, 49, 457, 845), (557, 846, 815, 205), (76, 416, 846, 557), (416, 208, 814, 846), (413, 847, 340, 36), (205, 815, 847, 413), (815, 284, 813, 847), (810, 848, 812, 283), (204, 556, 848, 810), (556, 50, 458, 848), (553, 849, 811, 201), (75, 412, 849, 553), (412, 204, 810, 849), (409, 850, 355, 51), (201, 811, 850, 409), (811, 283, 809, 850), (806, 851, 808, 282), (200, 552, 851, 806), (552, 43, 451, 851), (549, 852, 807, 197), (74, 408, 852, 549), (408, 200, 806, 852), (405, 853, 356, 52), (197, 807, 853, 405), (807, 282, 805, 853), (802, 854, 804, 281), (196, 548, 854, 802), (548, 53, 461, 854), (545, 855, 803, 193), (73, 404, 855, 545), (404, 196, 802, 855), (401, 856, 339, 35), (193, 803, 856, 401), (803, 281, 801, 856), (798, 857, 800, 280), (192, 544, 857, 798), (544, 54, 462, 857), (541, 858, 799, 189), (72, 400, 858, 541), (400, 192, 798, 858), (397, 859, 359, 55), (189, 799, 859, 397), (799, 280, 797, 859), (794, 860, 796, 279), (188, 540, 860, 794), (540, 46, 454, 860), (537, 861, 795, 185), (71, 396, 861, 537), (396, 188, 794, 861), (393, 862, 360, 56), (185, 795, 862, 393), (795, 279, 793, 862), (790, 863, 792, 278), (184, 536, 863, 790), (536, 57, 465, 863), (533, 864, 791, 181), (70, 392, 864, 533), (392, 184, 790, 864), (389, 865, 332, 28), (181, 791, 865, 389), (791, 278, 789, 865), (786, 866, 788, 277), (180, 532, 866, 786), (532, 58, 466, 866), (529, 867, 787, 177), (69, 388, 867, 529), (388, 180, 786, 867), (385, 868, 363, 59), (177, 787, 868, 385), (787, 277, 785, 868), (782, 869, 784, 276), (176, 528, 869, 782), (528, 45, 453, 869), (525, 870, 783, 173), (68, 384, 870, 525), (384, 176, 782, 870), (381, 871, 364, 60), (173, 783, 871, 381), (783, 276, 781, 871), (778, 872, 780, 275), (172, 524, 872, 778), (524, 61, 469, 872), (521, 873, 779, 169), (67, 380, 873, 521), (380, 172, 778, 873), (377, 874, 336, 32), (169, 779, 874, 377), (779, 275, 777, 874), (774, 875, 776, 274), (168, 520, 875, 774), (520, 62, 470, 875), (517, 876, 775, 165), (66, 376, 876, 517), (376, 168, 774, 876), (373, 877, 367, 63), (165, 775, 877, 373), (775, 274, 773, 877), (770, 878, 772, 273), (164, 516, 878, 770), (516, 39, 447, 878), (513, 879, 771, 161), (65, 372, 879, 513), (372, 164, 770, 879), (369, 880, 368, 64), (161, 771, 880, 369), (771, 273, 769, 880), (766, 881, 768, 272), (163, 515, 881, 766), (515, 65, 513, 881), (470, 882, 767, 118), (62, 371, 882, 470), (371, 163, 766, 882), (326, 883, 328, 24), (118, 767, 883, 326), (767, 272, 765, 883), (762, 884, 764, 271), (104, 456, 884, 762), (456, 48, 514, 884), (510, 885, 763, 158), (20, 312, 885, 510), (312, 104, 762, 885), (366, 886, 371, 62), (158, 763, 886, 366), (763, 271, 761, 886), (758, 887, 760, 270), (144, 496, 887, 758), (496, 6, 487, 887), (514, 888, 759, 162), (48, 352, 888, 514), (352, 144, 758, 888), (370, 889, 372, 65), (162, 759, 889, 370), (759, 270, 757, 889), (754, 890, 756, 269), (167, 519, 890, 754), (519, 66, 517, 890), (453, 891, 755, 101), (45, 375, 891, 453), (375, 167, 754, 891), (309, 892, 327, 17), (101, 755, 892, 309), (755, 269, 753, 892), (750, 893, 752, 268), (92, 444, 893, 750), (444, 36, 518, 893), (493, 894, 751, 141), (8, 300, 894, 493), (300, 92, 750, 894), (349, 895, 375, 45), (141, 751, 895, 349), (751, 268, 749, 895), (746, 896, 748, 267), (132, 484, 896, 746), (484, 20, 510, 896), (518, 897, 747, 166), (36, 340, 897, 518), (340, 132, 746, 897), (374, 898, 376, 66), (166, 747, 898, 374), (747, 267, 745, 898), (742, 899, 744, 266), (171, 523, 899, 742), (523, 67, 521, 899), (441, 900, 743, 89), (33, 379, 900, 441), (379, 171, 742, 900), (297, 901, 296, 7), (89, 743, 901, 297), (743, 266, 741, 901), (738, 902, 740, 265), (119, 471, 902, 738), (471, 63, 522, 902), (481, 903, 739, 129), (17, 327, 903, 481), (327, 119, 738, 903), (337, 904, 379, 33), (129, 739, 904, 337), (739, 265, 737, 904), (734, 905, 736, 264), (159, 511, 905, 734), (511, 24, 509, 905), (522, 906, 735, 170), (63, 367, 906, 522), (367, 159, 734, 906), (378, 907, 380, 67), (170, 735, 907, 378), (735, 264, 733, 907), (730, 908, 732, 263), (175, 527, 908, 730), (527, 68, 525, 908), (466, 909, 731, 114), (58, 383, 909, 466), (383, 175, 730, 909), (322, 910, 324, 23), (114, 731, 910, 322), (731, 263, 729, 910), (726, 911, 728, 262), (103, 455, 911, 726), (455, 47, 526, 911), (506, 912, 727, 154), (19, 311, 912, 506), (311, 103, 726, 912), (362, 913, 383, 58), (154, 727, 913, 362), (727, 262, 725, 913), (722, 914, 724, 261), (143, 495, 914, 722), (495, 8, 493, 914), (526, 915, 723, 174), (47, 351, 915, 526), (351, 143, 722, 915), (382, 916, 384, 68), (174, 723, 916, 382), (723, 261, 721, 916), (718, 917, 720, 260), (179, 531, 917, 718), (531, 69, 529, 917), (333, 918, 719, 125), (29, 387, 918, 333), (387, 179, 718, 918), (477, 919, 323, 13), (125, 719, 919, 477), (719, 260, 717, 919), (714, 920, 716, 259), (91, 443, 920, 714), (443, 35, 530, 920), (293, 921, 715, 85), (4, 299, 921, 293), (299, 91, 714, 921), (437, 922, 387, 29), (85, 715, 922, 437), (715, 259, 713, 922), (710, 923, 712, 258), (131, 483, 923, 710), (483, 19, 506, 923), (530, 924, 711, 178), (35, 339, 924, 530), (339, 131, 710, 924), (386, 925, 388, 69), (178, 711, 925, 386), (711, 258, 709, 925), (706, 926, 708, 257), (183, 535, 926, 706), (535, 70, 533, 926), (345, 927, 707, 137), (41, 391, 927, 345), (391, 183, 706, 927), (489, 928, 292, 2), (137, 707, 928, 489), (707, 257, 705, 928), (702, 929, 704, 256), (115, 467, 929, 702), (467, 59, 534, 929), (305, 930, 703, 97), (13, 323, 930, 305), (323, 115, 702, 930), (449, 931, 391, 41), (97, 703, 931, 449), (703, 256, 701, 931), (698, 932, 700, 255), (155, 507, 932, 698), (507, 23, 505, 932), (534, 933, 699, 182), (59, 363, 933, 534), (363, 155, 698, 933), (390, 934, 392, 70), (182, 699, 934, 390), (699, 255, 697, 934), (694, 935, 696, 254), (187, 539, 935, 694), (539, 71, 537, 935), (462, 936, 695, 110), (54, 395, 936, 462), (395, 187, 694, 936), (318, 937, 320, 22), (110, 695, 937, 318), (695, 254, 693, 937), (690, 938, 692, 253), (126, 334, 938, 690), (334, 30, 538, 938), (502, 939, 691, 150), (14, 478, 939, 502), (478, 126, 690, 939), (358, 940, 395, 54), (150, 691, 940, 358), (691, 253, 689, 940), (686, 941, 688, 252), (86, 294, 941, 686), (294, 5, 494, 941), (538, 942, 687, 186), (30, 438, 942, 538), (438, 86, 686, 942), (394, 943, 396, 71), (186, 687, 943, 394), (687, 252, 685, 943), (682, 944, 684, 251), (191, 543, 944, 682), (543, 72, 541, 944), (329, 945, 683, 121), (25, 399, 945, 329), (399, 191, 682, 945), (473, 946, 319, 9), (121, 683, 946, 473), (683, 251, 681, 946), (678, 947, 680, 250), (138, 346, 947, 678), (346, 42, 542, 947), (289, 948, 679, 81), (0, 490, 948, 289), (490, 138, 678, 948), (433, 949, 399, 25), (81, 679, 949, 433), (679, 250, 677, 949), (674, 950, 676, 249), (98, 306, 950, 674), (306, 14, 502, 950), (542, 951, 675, 190), (42, 450, 951, 542), (450, 98, 674, 951), (398, 952, 400, 72), (190, 675, 952, 398), (675, 249, 673, 952), (670, 953, 672, 248), (195, 547, 953, 670), (547, 73, 545, 953), (341, 954, 671, 133), (37, 403, 954, 341), (403, 195, 670, 954), (485, 955, 299, 4), (133, 671, 955, 485), (671, 248, 669, 955), (666, 956, 668, 247), (111, 463, 956, 666), (463, 55, 546, 956), (301, 957, 667, 93), (9, 319, 957, 301), (319, 111, 666, 957), (445, 958, 403, 37), (93, 667, 958, 445), (667, 247, 665, 958), (662, 959, 664, 246), (151, 503, 959, 662), (503, 22, 501, 959), (546, 960, 663, 194), (55, 359, 960, 546), (359, 151, 662, 960), (402, 961, 404, 73), (194, 663, 961, 402), (663, 246, 661, 961), (658, 962, 660, 245), (199, 551, 962, 658), (551, 74, 549, 962), (458, 963, 659, 106), (50, 407, 963, 458), (407, 199, 658, 963), (314, 964, 316, 21), (106, 659, 964, 314), (659, 245, 657, 964), (654, 965, 656, 244), (122, 330, 965, 654), (330, 26, 550, 965), (498, 966, 655, 146), (10, 474, 966, 498), (474, 122, 654, 966), (354, 967, 407, 50), (146, 655, 967, 354), (655, 244, 653, 967), (650, 968, 652, 243), (82, 290, 968, 650), (290, 1, 491, 968), (550, 969, 651, 198), (26, 434, 969, 550), (434, 82, 650, 969), (406, 970, 408, 74), (198, 651, 970, 406), (651, 243, 649, 970), (646, 971, 648, 242), (203, 555, 971, 646), (555, 75, 553, 971), (454, 972, 647, 102), (46, 411, 972, 454), (411, 203, 646, 972), (310, 973, 315, 18), (102, 647, 973, 310), (647, 242, 645, 973), (642, 974, 644, 241), (134, 342, 974, 642), (342, 38, 554, 974), (494, 975, 643, 142), (5, 486, 975, 494), (486, 134, 642, 975), (350, 976, 411, 46), (142, 643, 976, 350), (643, 241, 641, 976), (638, 977, 640, 240), (94, 302, 977, 638), (302, 10, 498, 977), (554, 978, 639, 202), (38, 446, 978, 554), (446, 94, 638, 978), (410, 979, 412, 75), (202, 639, 979, 410), (639, 240, 637, 979), (634, 980, 636, 239), (207, 559, 980, 634), (559, 76, 557, 980), (442, 981, 635, 90), (34, 415, 981, 442), (415, 207, 634, 981), (298, 982, 300, 8), (90, 635, 982, 298), (635, 239, 633, 982), (630, 983, 632, 238), (107, 459, 983, 630), (459, 51, 558, 983), (482, 984, 631, 130), (18, 315, 984, 482), (315, 107, 630, 984), (338, 985, 415, 34), (130, 631, 985, 338), (631, 238, 629, 985), (626, 986, 628, 237), (147, 499, 986, 626), (499, 21, 497, 986), (558, 987, 627, 206), (51, 355, 987, 558), (355, 147, 626, 987), (414, 988, 416, 76), (206, 627, 988, 414), (627, 237, 625, 988), (622, 989, 624, 236), (211, 563, 989, 622), (563, 77, 561, 989), (457, 990, 623, 105), (49, 419, 990, 457), (419, 211, 622, 990), (313, 991, 312, 20), (105, 623, 991, 313), (623, 236, 621, 991), (618, 992, 620, 235), (108, 460, 992, 618), (460, 52, 562, 992), (497, 993, 619, 145), (21, 316, 993, 497), (316, 108, 618, 993), (353, 994, 419, 49), (145, 619, 994, 353), (619, 235, 617, 994), (614, 995, 616, 234), (148, 500, 995, 614), (500, 15, 479, 995), (562, 996, 615, 210), (52, 356, 996, 562), (356, 148, 614, 996), (418, 997, 420, 77), (210, 615, 997, 418), (615, 234, 613, 997), (610, 998, 612, 233), (215, 567, 998, 610), (567, 78, 565, 998), (461, 999, 611, 109), (53, 423, 999, 461), (423, 215, 610, 999), (317, 1000, 311, 19), (109, 611, 1000, 317), (611, 233, 609, 1000), (606, 1001, 608, 232), (112, 464, 1001, 606), (464, 56, 566, 1001), (501, 1002, 607, 149), (22, 320, 1002, 501), (320, 112, 606, 1002), (357, 1003, 423, 53), (149, 607, 1003, 357), (607, 232, 605, 1003), (602, 1004, 604, 231), (152, 504, 1004, 602), (504, 18, 482, 1004), (566, 1005, 603, 214), (56, 360, 1005, 566), (360, 152, 602, 1005), (422, 1006, 424, 78), (214, 603, 1006, 422), (603, 231, 601, 1006), (598, 1007, 600, 230), (219, 571, 1007, 598), (571, 79, 569, 1007), (465, 1008, 599, 113), (57, 427, 1008, 465), (427, 219, 598, 1008), (321, 1009, 304, 12), (113, 599, 1009, 321), (599, 230, 597, 1009), (594, 1010, 596, 229), (116, 468, 1010, 594), (468, 60, 570, 1010), (505, 1011, 595, 153), (23, 324, 1011, 505), (324, 116, 594, 1011), (361, 1012, 427, 57), (153, 595, 1012, 361), (595, 229, 593, 1012), (590, 1013, 592, 228), (156, 508, 1013, 590), (508, 17, 481, 1013), (570, 1014, 591, 218), (60, 364, 1014, 570), (364, 156, 590, 1014), (426, 1015, 428, 79), (218, 591, 1015, 426), (591, 228, 589, 1015), (586, 1016, 588, 227), (223, 575, 1016, 586), (575, 80, 573, 1016), (469, 1017, 587, 117), (61, 431, 1017, 469), (431, 223, 586, 1017), (325, 1018, 308, 16), (117, 587, 1018, 325), (587, 227, 585, 1018), (582, 1019, 584, 226), (120, 472, 1019, 582), (472, 64, 574, 1019), (509, 1020, 583, 157), (24, 328, 1020, 509), (328, 120, 582, 1020), (365, 1021, 431, 61), (157, 583, 1021, 365), (583, 226, 581, 1021), (578, 1022, 580, 225), (160, 512, 1022, 578), (512, 11, 475, 1022), (574, 1023, 579, 222), (64, 368, 1023, 574), (368, 160, 578, 1023), (430, 1024, 432, 80), (222, 579, 1024, 430), (579, 225, 577, 1024), (577, 1025, 576, 224), (225, 580, 1025, 577), (580, 123, 331, 1025), (581, 1026, 575, 223), (226, 584, 1026, 581), (584, 222, 430, 1026), (585, 1027, 452, 100), (227, 588, 1027, 585), (588, 221, 429, 1027), (589, 1028, 572, 220), (228, 592, 1028, 589), (592, 129, 337, 1028), (593, 1029, 571, 219), (229, 596, 1029, 593), (596, 218, 426, 1029), (597, 1030, 448, 96), (230, 600, 1030, 597), (600, 217, 425, 1030), (601, 1031, 568, 216), (231, 604, 1031, 601), (604, 130, 338, 1031), (605, 1032, 567, 215), (232, 608, 1032, 605), (608, 214, 422, 1032), (609, 1033, 455, 103), (233, 612, 1033, 609), (612, 213, 421, 1033), (613, 1034, 564, 212), (234, 616, 1034, 613), (616, 127, 335, 1034), (617, 1035, 563, 211), (235, 620, 1035, 617), (620, 210, 418, 1035), (621, 1036, 456, 104), (236, 624, 1036, 621), (624, 209, 417, 1036), (625, 1037, 560, 208), (237, 628, 1037, 625), (628, 145, 353, 1037), (629, 1038, 559, 207), (238, 632, 1038, 629), (632, 206, 414, 1038), (633, 1039, 444, 92), (239, 636, 1039, 633), (636, 205, 413, 1039), (637, 1040, 556, 204), (240, 640, 1040, 637), (640, 146, 354, 1040), (641, 1041, 555, 203), (241, 644, 1041, 641), (644, 202, 410, 1041), (645, 1042, 459, 107), (242, 648, 1042, 645), (648, 201, 409, 1042), (649, 1043, 552, 200), (243, 652, 1043, 649), (652, 139, 347, 1043), (653, 1044, 551, 199), (244, 656, 1044, 653), (656, 198, 406, 1044), (657, 1045, 460, 108), (245, 660, 1045, 657), (660, 197, 405, 1045), (661, 1046, 548, 196), (246, 664, 1046, 661), (664, 149, 357, 1046), (665, 1047, 547, 195), (247, 668, 1047, 665), (668, 194, 402, 1047), (669, 1048, 443, 91), (248, 672, 1048, 669), (672, 193, 401, 1048), (673, 1049, 544, 192), (249, 676, 1049, 673), (676, 150, 358, 1049), (677, 1050, 543, 191), (250, 680, 1050, 677), (680, 190, 398, 1050), (681, 1051, 463, 111), (251, 684, 1051, 681), (684, 189, 397, 1051), (685, 1052, 540, 188), (252, 688, 1052, 685), (688, 142, 350, 1052), (689, 1053, 539, 187), (253, 692, 1053, 689), (692, 186, 394, 1053), (693, 1054, 464, 112), (254, 696, 1054, 693), (696, 185, 393, 1054), (697, 1055, 536, 184), (255, 700, 1055, 697), (700, 153, 361, 1055), (701, 1056, 535, 183), (256, 704, 1056, 701), (704, 182, 390, 1056), (705, 1057, 436, 84), (257, 708, 1057, 705), (708, 181, 389, 1057), (709, 1058, 532, 180), (258, 712, 1058, 709), (712, 154, 362, 1058), (713, 1059, 531, 179), (259, 716, 1059, 713), (716, 178, 386, 1059), (717, 1060, 467, 115), (260, 720, 1060, 717), (720, 177, 385, 1060), (721, 1061, 528, 176), (261, 724, 1061, 721), (724, 141, 349, 1061), (725, 1062, 527, 175), (262, 728, 1062, 725), (728, 174, 382, 1062), (729, 1063, 468, 116), (263, 732, 1063, 729), (732, 173, 381, 1063), (733, 1064, 524, 172), (264, 736, 1064, 733), (736, 157, 365, 1064), (737, 1065, 523, 171), (265, 740, 1065, 737), (740, 170, 378, 1065), (741, 1066, 440, 88), (266, 744, 1066, 741), (744, 169, 377, 1066), (745, 1067, 520, 168), (267, 748, 1067, 745), (748, 158, 366, 1067), (749, 1068, 519, 167), (268, 752, 1068, 749), (752, 166, 374, 1068), (753, 1069, 471, 119), (269, 756, 1069, 753), (756, 165, 373, 1069), (757, 1070, 516, 164), (270, 760, 1070, 757), (760, 135, 343, 1070), (761, 1071, 515, 163), (271, 764, 1071, 761), (764, 162, 370, 1071), (765, 1072, 472, 120), (272, 768, 1072, 765), (768, 161, 369, 1072), (769, 1073, 512, 160), (273, 772, 1073, 769), (772, 95, 303, 1073), (773, 1074, 511, 159), (274, 776, 1074, 773), (776, 118, 326, 1074), (777, 1075, 480, 128), (275, 780, 1075, 777), (780, 117, 325, 1075), (781, 1076, 508, 156), (276, 784, 1076, 781), (784, 101, 309, 1076), (785, 1077, 507, 155), (277, 788, 1077, 785), (788, 114, 322, 1077), (789, 1078, 476, 124), (278, 792, 1078, 789), (792, 113, 321, 1078), (793, 1079, 504, 152), (279, 796, 1079, 793), (796, 102, 310, 1079), (797, 1080, 503, 151), (280, 800, 1080, 797), (800, 110, 318, 1080), (801, 1081, 483, 131), (281, 804, 1081, 801), (804, 109, 317, 1081), (805, 1082, 500, 148), (282, 808, 1082, 805), (808, 99, 307, 1082), (809, 1083, 499, 147), (283, 812, 1083, 809), (812, 106, 314, 1083), (813, 1084, 484, 132), (284, 816, 1084, 813), (816, 105, 313, 1084), (817, 1085, 496, 144), (285, 820, 1085, 817), (820, 87, 295, 1085), (821, 1086, 495, 143), (286, 824, 1086, 821), (824, 90, 298, 1086), (825, 1087, 488, 136), (287, 828, 1087, 825), (828, 89, 297, 1087), (829, 1088, 492, 140), (288, 832, 1088, 829), (832, 83, 291, 1088)])
me_plane_001.polygons.foreach_set('use_smooth', [True] * 1024)
me_plane_001.materials.append(mat_land)
me_plane_001.use_remesh_preserve_volume = False
me_plane_001.use_remesh_preserve_attributes = False
me_plane_001.use_mirror_vertex_groups = False
me_plane_001.update()
me_plane = bpy.data.meshes.new('Plane')
me_plane.from_pydata([(-8.0, -8.0, 0.0), (8.0, -8.0, 0.0), (-8.0, 8.0, 0.0), (8.0, 8.0, 0.0)], [], [(0, 1, 3, 2)])
me_plane.materials.append(mat_water)
me_plane.use_remesh_preserve_volume = False
me_plane.use_remesh_preserve_attributes = False
me_plane.use_mirror_vertex_groups = False
me_plane.update()
me_plane_002 = bpy.data.meshes.new('Plane.002')
me_plane_002.from_pydata([(0.1221, 0.1024, 4.108), (-0.5491, 0.9262, 3.251), (-0.1348, -0.1186, 4.19), (-0.8465, 0.7609, 3.326), (-0.008346, 0.4208, 3.989), (-0.1703, 0.6585, 3.8), (-0.3359, 0.8284, 3.538), (-0.8269, 0.5239, 3.674), (-0.689, 0.2913, 3.956), (-0.4586, 0.06054, 4.13), (-0.006348, -0.008112, 4.149), (-0.7007, 0.846, 3.293), (-0.2372, 0.2417, 4.073), (-0.438, 0.4795, 3.9), (-0.5893, 0.682, 3.622), (-0.006672, -0.1809, 4.075), (1.319, -0.3788, 3.814), (-0.006025, 0.1647, 4.121), (1.382, -0.04387, 3.887), (0.3239, -0.3235, 4.13), (0.6588, -0.3962, 4.098), (0.9889, -0.4278, 3.976), (1.069, 0.1484, 4.094), (0.7113, 0.2455, 4.215), (0.342, 0.263, 4.219), (-0.006348, -0.008112, 4.098), (1.352, -0.2104, 3.856), (0.3299, -0.02678, 4.187), (0.6831, -0.06995, 4.18), (1.03, -0.1363, 4.053), (-0.1263, 0.1533, 4.113), (-1.396, -0.5909, 3.486), (0.1136, -0.1695, 4.185), (-1.226, -0.952, 3.572), (-0.5372, 0.04071, 4.089), (-0.8821, -0.1302, 3.969), (-1.173, -0.3256, 3.748), (-0.8529, -0.9254, 3.895), (-0.4894, -0.7699, 4.125), (-0.1479, -0.5208, 4.22), (-0.006348, -0.008113, 4.149), (-1.313, -0.7737, 3.535), (-0.3402, -0.2425, 4.17), (-0.6854, -0.4561, 4.075), (-1.016, -0.6316, 3.842), (0.00458, 0.2287, 4.21), (1.705, 0.08013, 4.738), (-0.08805, -0.21, 4.127), (1.668, -0.3742, 4.724), (0.3703, 0.2763, 4.511), (0.7821, 0.2579, 4.692), (1.238, 0.2138, 4.753), (1.147, -0.556, 4.706), (0.6481, -0.5827, 4.602), (0.2246, -0.4774, 4.394), (-0.04174, 0.009361, 4.168), (1.684, -0.15, 4.738), (0.2851, -0.1071, 4.464), (0.697, -0.1744, 4.67), (1.182, -0.1805, 4.749), (-0.2267, 0.1557, 4.21), (-1.596, -1.31, 4.253), (0.1973, -0.1251, 4.15), (-1.221, -1.659, 4.25), (-0.6244, -0.1326, 4.422), (-0.9815, -0.484, 4.49), (-1.327, -0.8641, 4.414), (-0.6629, -1.429, 4.391), (-0.2198, -1.068, 4.434), (0.08749, -0.6298, 4.341), (-0.01467, 0.01532, 4.18), (-1.405, -1.486, 4.259), (-0.2562, -0.3801, 4.398), (-0.5824, -0.7777, 4.493), (-0.9839, -1.151, 4.427), (-0.212, -0.1576, 4.179), (0.682, -1.953, 4.222), (0.1993, 0.1413, 4.119), (1.14, -1.724, 4.219), (-0.08118, -0.631, 4.391), (0.1231, -1.089, 4.459), (0.3582, -1.545, 4.383), (1.12, -1.121, 4.36), (0.9365, -0.5793, 4.403), (0.6337, -0.1381, 4.31), (-0.006348, -0.008112, 4.149), (0.9138, -1.837, 4.229), (0.2796, -0.3728, 4.367), (0.5378, -0.8174, 4.462), (0.7468, -1.324, 4.396), (0.1881, -0.0836, 4.287), (0.1765, 1.584, 4.599), (-0.229, -0.1412, 4.187), (-0.2544, 1.587, 4.557), (0.2487, 0.2886, 4.537), (0.2591, 0.6967, 4.664), (0.2571, 1.136, 4.671), (-0.4742, 1.112, 4.579), (-0.5404, 0.6348, 4.531), (-0.4682, 0.205, 4.386), (-0.02043, -0.1124, 4.237), (-0.04246, 1.584, 4.585), (-0.1179, 0.237, 4.473), (-0.1552, 0.6523, 4.62), (-0.1198, 1.117, 4.644), (0.07912, 0.249, 4.028), (-1.747, 1.573, 4.596), (-0.09182, -0.2652, 4.27), (-1.967, 1.128, 4.922), (-0.2071, 0.7319, 4.292), (-0.6222, 1.104, 4.473), (-1.141, 1.401, 4.542), (-1.489, 0.6113, 5.069), (-0.9762, 0.1932, 5.009), (-0.5078, -0.1261, 4.735), (-0.006348, -0.008112, 4.149), (-1.853, 1.351, 4.769), (-0.3434, 0.2966, 4.531), (-0.778, 0.6415, 4.776), (-1.302, 1.004, 4.835), (0.07164, -0.2174, 4.274), (-1.709, -0.9684, 4.813), (-0.08433, 0.2012, 4.024), (-1.939, -0.5485, 4.631), (-0.2996, -0.3898, 4.619), (-0.7305, -0.5706, 4.812), (-1.196, -0.794, 4.869), (-1.555, -0.07265, 4.535), (-1.083, 0.2263, 4.406), (-0.5848, 0.3288, 4.215), (-0.006348, -0.008112, 4.149), (-1.825, -0.7521, 4.728), (-0.4367, -0.01332, 4.427), (-0.9012, -0.1429, 4.629), (-1.374, -0.412, 4.719), (-0.0409, 0.2438, 4.179), (1.874, 0.8416, 4.222), (0.0282, -0.26, 4.119), (2.025, 0.3525, 4.219), (0.3914, 0.4772, 4.391), (0.8629, 0.6465, 4.459), (1.355, 0.793, 4.383), (1.576, -0.0504, 4.36), (1.059, -0.2931, 4.403), (0.5306, -0.38, 4.31), (-0.006348, -0.008112, 4.149), (1.95, 0.5937, 4.229), (0.4547, 0.03802, 4.367), (0.9544, 0.1595, 4.462), (1.465, 0.3595, 4.396)], [], [(14, 11, 3, 7), (10, 12, 9, 2), (12, 13, 8, 9), (13, 14, 7, 8), (5, 6, 14, 13), (4, 5, 13, 12), (0, 4, 12, 10), (6, 1, 11, 14), (29, 26, 18, 22), (25, 27, 24, 17), (27, 28, 23, 24), (28, 29, 22, 23), (20, 21, 29, 28), (19, 20, 28, 27), (15, 19, 27, 25), (21, 16, 26, 29), (44, 41, 33, 37), (40, 42, 39, 32), (42, 43, 38, 39), (43, 44, 37, 38), (35, 36, 44, 43), (34, 35, 43, 42), (30, 34, 42, 40), (36, 31, 41, 44), (59, 56, 48, 52), (55, 57, 54, 47), (57, 58, 53, 54), (58, 59, 52, 53), (50, 51, 59, 58), (49, 50, 58, 57), (45, 49, 57, 55), (51, 46, 56, 59), (74, 71, 63, 67), (70, 72, 69, 62), (72, 73, 68, 69), (73, 74, 67, 68), (65, 66, 74, 73), (64, 65, 73, 72), (60, 64, 72, 70), (66, 61, 71, 74), (89, 86, 78, 82), (85, 87, 84, 77), (87, 88, 83, 84), (88, 89, 82, 83), (80, 81, 89, 88), (79, 80, 88, 87), (75, 79, 87, 85), (81, 76, 86, 89), (104, 101, 93, 97), (100, 102, 99, 92), (102, 103, 98, 99), (103, 104, 97, 98), (95, 96, 104, 103), (94, 95, 103, 102), (90, 94, 102, 100), (96, 91, 101, 104), (119, 116, 108, 112), (115, 117, 114, 107), (117, 118, 113, 114), (118, 119, 112, 113), (110, 111, 119, 118), (109, 110, 118, 117), (105, 109, 117, 115), (111, 106, 116, 119), (134, 131, 123, 127), (130, 132, 129, 122), (132, 133, 128, 129), (133, 134, 127, 128), (125, 126, 134, 133), (124, 125, 133, 132), (120, 124, 132, 130), (126, 121, 131, 134), (149, 146, 138, 142), (145, 147, 144, 137), (147, 148, 143, 144), (148, 149, 142, 143), (140, 141, 149, 148), (139, 140, 148, 147), (135, 139, 147, 145), (141, 136, 146, 149)])
_uv = me_plane_002.uv_layers.new(name='UVMap')
_uv.uv.foreach_set('vector', [0.355, 0.2704, 0.0555, -0.009101, 0.1713, -0.03526, 0.5449, 0.1625, 0.9534, 0.9478, 0.7331, 0.6745, 0.9742, 0.6069, 1.045, 0.8581, 0.7331, 0.6745, 0.5513, 0.4724, 0.7684, 0.3907, 0.9742, 0.6069, 0.5513, 0.4724, 0.355, 0.2704, 0.5449, 0.1625, 0.7684, 0.3907, 0.3605, 0.5309, 0.1411, 0.3116, 0.355, 0.2704, 0.5513, 0.4724, 0.5408, 0.7622, 0.3605, 0.5309, 0.5513, 0.4724, 0.7331, 0.6745, 0.8328, 0.9306, 0.5408, 0.7622, 0.7331, 0.6745, 0.9534, 0.9478, 0.1411, 0.3116, -0.0387, 0.03409, 0.0555, -0.009101, 0.355, 0.2704, 0.355, 0.2704, 0.0555, -0.009101, 0.1713, -0.03526, 0.5449, 0.1625, 0.9534, 0.9478, 0.7331, 0.6745, 0.9742, 0.6069, 1.045, 0.8581, 0.7331, 0.6745, 0.5513, 0.4724, 0.7684, 0.3907, 0.9742, 0.6069, 0.5513, 0.4724, 0.355, 0.2704, 0.5449, 0.1625, 0.7684, 0.3907, 0.3605, 0.5309, 0.1411, 0.3116, 0.355, 0.2704, 0.5513, 0.4724, 0.5408, 0.7622, 0.3605, 0.5309, 0.5513, 0.4724, 0.7331, 0.6745, 0.8328, 0.9306, 0.5408, 0.7622, 0.7331, 0.6745, 0.9534, 0.9478, 0.1411, 0.3116, -0.0387, 0.03409, 0.0555, -0.009101, 0.355, 0.2704, 0.355, 0.2704, 0.0555, -0.009101, 0.1713, -0.03526, 0.5449, 0.1625, 0.9534, 0.9478, 0.7331, 0.6745, 0.9742, 0.6069, 1.045, 0.8581, 0.7331, 0.6745, 0.5513, 0.4724, 0.7684, 0.3907, 0.9742, 0.6069, 0.5513, 0.4724, 0.355, 0.2704, 0.5449, 0.1625, 0.7684, 0.3907, 0.3605, 0.5309, 0.1411, 0.3116, 0.355, 0.2704, 0.5513, 0.4724, 0.5408, 0.7622, 0.3605, 0.5309, 0.5513, 0.4724, 0.7331, 0.6745, 0.8328, 0.9306, 0.5408, 0.7622, 0.7331, 0.6745, 0.9534, 0.9478, 0.1411, 0.3116, -0.0387, 0.03409, 0.0555, -0.009101, 0.355, 0.2704, 0.355, 0.2704, 0.0555, -0.009101, 0.1713, -0.03526, 0.5449, 0.1625, 0.9534, 0.9478, 0.7331, 0.6745, 0.9742, 0.6069, 1.045, 0.8581, 0.7331, 0.6745, 0.5513, 0.4724, 0.7684, 0.3907, 0.9742, 0.6069, 0.5513, 0.4724, 0.355, 0.2704, 0.5449, 0.1625, 0.7684, 0.3907, 0.3605, 0.5309, 0.1411, 0.3116, 0.355, 0.2704, 0.5513, 0.4724, 0.5408, 0.7622, 0.3605, 0.5309, 0.5513, 0.4724, 0.7331, 0.6745, 0.8328, 0.9306, 0.5408, 0.7622, 0.7331, 0.6745, 0.9534, 0.9478, 0.1411, 0.3116, -0.0387, 0.03409, 0.0555, -0.009101, 0.355, 0.2704, 0.355, 0.2704, 0.0555, -0.009101, 0.1713, -0.03526, 0.5449, 0.1625, 0.9534, 0.9478, 0.7331, 0.6745, 0.9742, 0.6069, 1.045, 0.8581, 0.7331, 0.6745, 0.5513, 0.4724, 0.7684, 0.3907, 0.9742, 0.6069, 0.5513, 0.4724, 0.355, 0.2704, 0.5449, 0.1625, 0.7684, 0.3907, 0.3605, 0.5309, 0.1411, 0.3116, 0.355, 0.2704, 0.5513, 0.4724, 0.5408, 0.7622, 0.3605, 0.5309, 0.5513, 0.4724, 0.7331, 0.6745, 0.8328, 0.9306, 0.5408, 0.7622, 0.7331, 0.6745, 0.9534, 0.9478, 0.1411, 0.3116, -0.0387, 0.03409, 0.0555, -0.009101, 0.355, 0.2704, 0.355, 0.2704, 0.0555, -0.009101, 0.1713, -0.03526, 0.5449, 0.1625, 0.9534, 0.9478, 0.7331, 0.6745, 0.9742, 0.6069, 1.045, 0.8581, 0.7331, 0.6745, 0.5513, 0.4724, 0.7684, 0.3907, 0.9742, 0.6069, 0.5513, 0.4724, 0.355, 0.2704, 0.5449, 0.1625, 0.7684, 0.3907, 0.3605, 0.5309, 0.1411, 0.3116, 0.355, 0.2704, 0.5513, 0.4724, 0.5408, 0.7622, 0.3605, 0.5309, 0.5513, 0.4724, 0.7331, 0.6745, 0.8328, 0.9306, 0.5408, 0.7622, 0.7331, 0.6745, 0.9534, 0.9478, 0.1411, 0.3116, -0.0387, 0.03409, 0.0555, -0.009101, 0.355, 0.2704, 0.355, 0.2704, 0.0555, -0.009101, 0.1713, -0.03526, 0.5449, 0.1625, 0.9534, 0.9478, 0.7331, 0.6745, 0.9742, 0.6069, 1.045, 0.8581, 0.7331, 0.6745, 0.5513, 0.4724, 0.7684, 0.3907, 0.9742, 0.6069, 0.5513, 0.4724, 0.355, 0.2704, 0.5449, 0.1625, 0.7684, 0.3907, 0.3605, 0.5309, 0.1411, 0.3116, 0.355, 0.2704, 0.5513, 0.4724, 0.5408, 0.7622, 0.3605, 0.5309, 0.5513, 0.4724, 0.7331, 0.6745, 0.8328, 0.9306, 0.5408, 0.7622, 0.7331, 0.6745, 0.9534, 0.9478, 0.1411, 0.3116, -0.0387, 0.03409, 0.0555, -0.009101, 0.355, 0.2704, 0.355, 0.2704, 0.0555, -0.009101, 0.1713, -0.03526, 0.5449, 0.1625, 0.9534, 0.9478, 0.7331, 0.6745, 0.9742, 0.6069, 1.045, 0.8581, 0.7331, 0.6745, 0.5513, 0.4724, 0.7684, 0.3907, 0.9742, 0.6069, 0.5513, 0.4724, 0.355, 0.2704, 0.5449, 0.1625, 0.7684, 0.3907, 0.3605, 0.5309, 0.1411, 0.3116, 0.355, 0.2704, 0.5513, 0.4724, 0.5408, 0.7622, 0.3605, 0.5309, 0.5513, 0.4724, 0.7331, 0.6745, 0.8328, 0.9306, 0.5408, 0.7622, 0.7331, 0.6745, 0.9534, 0.9478, 0.1411, 0.3116, -0.0387, 0.03409, 0.0555, -0.009101, 0.355, 0.2704, 0.355, 0.2704, 0.0555, -0.009101, 0.1713, -0.03526, 0.5449, 0.1625, 0.9534, 0.9478, 0.7331, 0.6745, 0.9742, 0.6069, 1.045, 0.8581, 0.7331, 0.6745, 0.5513, 0.4724, 0.7684, 0.3907, 0.9742, 0.6069, 0.5513, 0.4724, 0.355, 0.2704, 0.5449, 0.1625, 0.7684, 0.3907, 0.3605, 0.5309, 0.1411, 0.3116, 0.355, 0.2704, 0.5513, 0.4724, 0.5408, 0.7622, 0.3605, 0.5309, 0.5513, 0.4724, 0.7331, 0.6745, 0.8328, 0.9306, 0.5408, 0.7622, 0.7331, 0.6745, 0.9534, 0.9478, 0.1411, 0.3116, -0.0387, 0.03409, 0.0555, -0.009101, 0.355, 0.2704, 0.355, 0.2704, 0.0555, -0.009101, 0.1713, -0.03526, 0.5449, 0.1625, 0.9534, 0.9478, 0.7331, 0.6745, 0.9742, 0.6069, 1.045, 0.8581, 0.7331, 0.6745, 0.5513, 0.4724, 0.7684, 0.3907, 0.9742, 0.6069, 0.5513, 0.4724, 0.355, 0.2704, 0.5449, 0.1625, 0.7684, 0.3907, 0.3605, 0.5309, 0.1411, 0.3116, 0.355, 0.2704, 0.5513, 0.4724, 0.5408, 0.7622, 0.3605, 0.5309, 0.5513, 0.4724, 0.7331, 0.6745, 0.8328, 0.9306, 0.5408, 0.7622, 0.7331, 0.6745, 0.9534, 0.9478, 0.1411, 0.3116, -0.0387, 0.03409, 0.0555, -0.009101, 0.355, 0.2704])
me_plane_002.materials.append(mat_palmleaf)
me_plane_002.use_remesh_preserve_volume = False
me_plane_002.use_remesh_preserve_attributes = False
me_plane_002.use_mirror_vertex_groups = False
me_plane_002.update()
me_cylinder = bpy.data.meshes.new('Cylinder')
me_cylinder.from_pydata([(1.081e-07, 0.1154, -0.4483), (-0.006963, 0.1154, 3.454), (0.04417, 0.1066, -0.4483), (0.03721, 0.1066, 3.454), (0.08161, 0.08161, -0.4483), (0.07465, 0.08161, 3.454), (0.1066, 0.04417, -0.4483), (0.09967, 0.04417, 3.454), (0.1154, -2.221e-08, -0.4483), (0.1085, -1.815e-08, 3.454), (0.1066, -0.04417, -0.4483), (0.09967, -0.04417, 3.454), (0.08161, -0.08161, -0.4483), (0.07465, -0.08161, 3.454), (0.04417, -0.1066, -0.4483), (0.03721, -0.1066, 3.454), (1.255e-07, -0.1154, -0.4483), (-0.006963, -0.1154, 3.454), (-0.04417, -0.1066, -0.4483), (-0.05113, -0.1066, 3.454), (-0.08161, -0.08161, -0.4483), (-0.08858, -0.08161, 3.454), (-0.1066, -0.04417, -0.4483), (-0.1136, -0.04417, 3.454), (-0.1154, -1.578e-08, -0.4483), (-0.1224, -1.173e-08, 3.454), (-0.1066, 0.04417, -0.4483), (-0.1136, 0.04417, 3.454), (-0.08161, 0.08161, -0.4483), (-0.08858, 0.08161, 3.454), (-0.04417, 0.1066, -0.4483), (-0.05113, 0.1066, 3.454), (0.06992, 0.1713, 3.802), (-0.001054, 0.1855, 3.802), (0.1301, 0.1311, 3.802), (0.1703, 0.07097, 3.802), (0.1844, -2.513e-08, 3.802), (0.1703, -0.07097, 3.802), (0.1301, -0.1311, 3.802), (0.06992, -0.1713, 3.802), (-0.001054, -0.1855, 3.802), (-0.07202, -0.1713, 3.802), (-0.1322, -0.1311, 3.802), (-0.1724, -0.07097, 3.802), (-0.1865, -1.481e-08, 3.802), (-0.1724, 0.07097, 3.802), (-0.1322, 0.1311, 3.802), (-0.07202, 0.1713, 3.802), (0.03641, 0.0879, 4.173), (2.327e-07, 0.09514, 4.173), (0.06728, 0.06728, 4.173), (0.0879, 0.03641, 4.173), (0.09514, -2.092e-08, 4.282), (0.0879, -0.03641, 4.282), (0.06728, -0.06728, 4.282), (0.03641, -0.0879, 4.282), (2.471e-07, -0.09514, 4.282), (-0.03641, -0.0879, 4.282), (-0.06727, -0.06728, 4.282), (-0.0879, -0.03641, 4.282), (-0.09514, -1.562e-08, 4.282), (-0.0879, 0.03641, 4.173), (-0.06727, 0.06728, 4.173), (-0.03641, 0.0879, 4.173), (1.081e-07, 0.1154, -0.1458), (1.081e-07, 0.1154, 0.1567), (-0.001328, 0.1154, 0.4534), (-0.006963, 0.1154, 0.7315), (-0.01334, 0.1154, 1.006), (-0.01638, 0.1154, 1.296), (-0.01638, 0.1154, 1.598), (-0.01638, 0.1154, 1.901), (-0.01638, 0.1154, 2.203), (-0.01638, 0.1154, 2.506), (-0.01638, 0.1154, 2.808), (-0.01334, 0.1154, 3.124), (0.03083, 0.1066, 3.124), (0.02779, 0.1066, 2.808), (0.02779, 0.1066, 2.506), (0.02779, 0.1066, 2.203), (0.02779, 0.1066, 1.901), (0.02779, 0.1066, 1.598), (0.02779, 0.1066, 1.296), (0.03083, 0.1066, 1.006), (0.03721, 0.1066, 0.7315), (0.04284, 0.1066, 0.4534), (0.04417, 0.1066, 0.1567), (0.04417, 0.1066, -0.1458), (0.06827, 0.08161, 3.124), (0.06524, 0.08161, 2.808), (0.06524, 0.08161, 2.506), (0.06524, 0.08161, 2.203), (0.06524, 0.08161, 1.901), (0.06524, 0.08161, 1.598), (0.06524, 0.08161, 1.296), (0.06827, 0.08161, 1.006), (0.07465, 0.08161, 0.7315), (0.08029, 0.08161, 0.4534), (0.08161, 0.08161, 0.1567), (0.08161, 0.08161, -0.1458), (0.09329, 0.04417, 3.124), (0.09026, 0.04417, 2.808), (0.09026, 0.04417, 2.506), (0.09026, 0.04417, 2.203), (0.09026, 0.04417, 1.901), (0.09026, 0.04417, 1.598), (0.09026, 0.04417, 1.296), (0.09329, 0.04417, 1.006), (0.09967, 0.04417, 0.7315), (0.1053, 0.04417, 0.4534), (0.1066, 0.04417, 0.1567), (0.1066, 0.04417, -0.1458), (0.1021, -1.444e-08, 3.124), (0.09904, -1.267e-08, 2.808), (0.09904, -1.267e-08, 2.506), (0.09904, -1.267e-08, 2.203), (0.09904, -1.267e-08, 1.901), (0.09904, -1.267e-08, 1.598), (0.09904, -1.267e-08, 1.296), (0.1021, -1.444e-08, 1.006), (0.1085, -1.815e-08, 0.7315), (0.1141, -2.143e-08, 0.4534), (0.1154, -2.221e-08, 0.1567), (0.1154, -2.221e-08, -0.1458), (0.09329, -0.04417, 3.124), (0.09026, -0.04417, 2.808), (0.09026, -0.04417, 2.506), (0.09026, -0.04417, 2.203), (0.09026, -0.04417, 1.901), (0.09026, -0.04417, 1.598), (0.09026, -0.04417, 1.296), (0.09329, -0.04417, 1.006), (0.09967, -0.04417, 0.7315), (0.1053, -0.04417, 0.4534), (0.1066, -0.04417, 0.1567), (0.1066, -0.04417, -0.1458), (0.06827, -0.08161, 3.124), (0.06524, -0.08161, 2.808), (0.06524, -0.08161, 2.506), (0.06524, -0.08161, 2.203), (0.06524, -0.08161, 1.901), (0.06524, -0.08161, 1.598), (0.06524, -0.08161, 1.296), (0.06827, -0.08161, 1.006), (0.07465, -0.08161, 0.7315), (0.08029, -0.08161, 0.4534), (0.08161, -0.08161, 0.1567), (0.08161, -0.08161, -0.1458), (0.03083, -0.1066, 3.124), (0.02779, -0.1066, 2.808), (0.02779, -0.1066, 2.506), (0.02779, -0.1066, 2.203), (0.02779, -0.1066, 1.901), (0.02779, -0.1066, 1.598), (0.02779, -0.1066, 1.296), (0.03083, -0.1066, 1.006), (0.03721, -0.1066, 0.7315), (0.04284, -0.1066, 0.4534), (0.04417, -0.1066, 0.1567), (0.04417, -0.1066, -0.1458), (-0.01334, -0.1154, 3.124), (-0.01638, -0.1154, 2.808), (-0.01638, -0.1154, 2.506), (-0.01638, -0.1154, 2.203), (-0.01638, -0.1154, 1.901), (-0.01638, -0.1154, 1.598), (-0.01638, -0.1154, 1.296), (-0.01334, -0.1154, 1.006), (-0.006963, -0.1154, 0.7315), (-0.001328, -0.1154, 0.4534), (1.255e-07, -0.1154, 0.1567), (1.255e-07, -0.1154, -0.1458), (-0.05751, -0.1066, 3.124), (-0.06055, -0.1066, 2.808), (-0.06055, -0.1066, 2.506), (-0.06055, -0.1066, 2.203), (-0.06055, -0.1066, 1.901), (-0.06055, -0.1066, 1.598), (-0.06055, -0.1066, 1.296), (-0.05751, -0.1066, 1.006), (-0.05113, -0.1066, 0.7315), (-0.0455, -0.1066, 0.4534), (-0.04417, -0.1066, 0.1567), (-0.04417, -0.1066, -0.1458), (-0.09496, -0.08161, 3.124), (-0.09799, -0.08161, 2.808), (-0.09799, -0.08161, 2.506), (-0.09799, -0.08161, 2.203), (-0.09799, -0.08161, 1.901), (-0.09799, -0.08161, 1.598), (-0.09799, -0.08161, 1.296), (-0.09496, -0.08161, 1.006), (-0.08858, -0.08161, 0.7315), (-0.08294, -0.08161, 0.4534), (-0.08161, -0.08161, 0.1567), (-0.08161, -0.08161, -0.1458), (-0.12, -0.04417, 3.124), (-0.123, -0.04417, 2.808), (-0.123, -0.04417, 2.506), (-0.123, -0.04417, 2.203), (-0.123, -0.04417, 1.901), (-0.123, -0.04417, 1.598), (-0.123, -0.04417, 1.296), (-0.12, -0.04417, 1.006), (-0.1136, -0.04417, 0.7315), (-0.108, -0.04417, 0.4534), (-0.1066, -0.04417, 0.1567), (-0.1066, -0.04417, -0.1458), (-0.1288, -8.016e-09, 3.124), (-0.1318, -6.249e-09, 2.808), (-0.1318, -6.249e-09, 2.506), (-0.1318, -6.249e-09, 2.203), (-0.1318, -6.249e-09, 1.901), (-0.1318, -6.249e-09, 1.598), (-0.1318, -6.249e-09, 1.296), (-0.1288, -8.016e-09, 1.006), (-0.1224, -1.173e-08, 0.7315), (-0.1167, -1.501e-08, 0.4534), (-0.1154, -1.578e-08, 0.1567), (-0.1154, -1.578e-08, -0.1458), (-0.12, 0.04417, 3.124), (-0.123, 0.04417, 2.808), (-0.123, 0.04417, 2.506), (-0.123, 0.04417, 2.203), (-0.123, 0.04417, 1.901), (-0.123, 0.04417, 1.598), (-0.123, 0.04417, 1.296), (-0.12, 0.04417, 1.006), (-0.1136, 0.04417, 0.7315), (-0.108, 0.04417, 0.4534), (-0.1066, 0.04417, 0.1567), (-0.1066, 0.04417, -0.1458), (-0.09496, 0.08161, 3.124), (-0.09799, 0.08161, 2.808), (-0.09799, 0.08161, 2.506), (-0.09799, 0.08161, 2.203), (-0.09799, 0.08161, 1.901), (-0.09799, 0.08161, 1.598), (-0.09799, 0.08161, 1.296), (-0.09496, 0.08161, 1.006), (-0.08858, 0.08161, 0.7315), (-0.08294, 0.08161, 0.4534), (-0.08161, 0.08161, 0.1567), (-0.08161, 0.08161, -0.1458), (-0.05751, 0.1066, 3.124), (-0.06055, 0.1066, 2.808), (-0.06055, 0.1066, 2.506), (-0.06055, 0.1066, 2.203), (-0.06055, 0.1066, 1.901), (-0.06055, 0.1066, 1.598), (-0.06055, 0.1066, 1.296), (-0.05751, 0.1066, 1.006), (-0.05113, 0.1066, 0.7315), (-0.0455, 0.1066, 0.4534), (-0.04417, 0.1066, 0.1567), (-0.04417, 0.1066, -0.1458)], [], [(75, 1, 3, 76), (76, 3, 5, 88), (88, 5, 7, 100), (100, 7, 9, 112), (112, 9, 11, 124), (124, 11, 13, 136), (136, 13, 15, 148), (148, 15, 17, 160), (160, 17, 19, 172), (172, 19, 21, 184), (184, 21, 23, 196), (196, 23, 25, 208), (208, 25, 27, 220), (220, 27, 29, 232), (7, 5, 34, 35), (244, 31, 1, 75), (232, 29, 31, 244), (0, 2, 4, 6, 8, 10, 12, 14, 16, 18, 20, 22, 24, 26, 28, 30), (45, 44, 60, 61), (17, 15, 39, 40), (3, 1, 33, 32), (27, 25, 44, 45), (13, 11, 37, 38), (23, 21, 42, 43), (1, 31, 47, 33), (9, 7, 35, 36), (19, 17, 40, 41), (29, 27, 45, 46), (5, 3, 32, 34), (15, 13, 38, 39), (25, 23, 43, 44), (11, 9, 36, 37), (21, 19, 41, 42), (31, 29, 46, 47), (48, 49, 63, 62, 61, 60, 59, 58, 57, 56, 55, 54, 53, 52, 51, 50), (38, 37, 53, 54), (46, 45, 61, 62), (39, 38, 54, 55), (47, 46, 62, 63), (40, 39, 55, 56), (32, 33, 49, 48), (33, 47, 63, 49), (41, 40, 56, 57), (34, 32, 48, 50), (42, 41, 57, 58), (35, 34, 50, 51), (43, 42, 58, 59), (36, 35, 51, 52), (44, 43, 59, 60), (37, 36, 52, 53), (28, 243, 255, 30), (243, 242, 254, 255), (242, 241, 253, 254), (241, 240, 252, 253), (240, 239, 251, 252), (239, 238, 250, 251), (238, 237, 249, 250), (237, 236, 248, 249), (236, 235, 247, 248), (235, 234, 246, 247), (234, 233, 245, 246), (233, 232, 244, 245), (30, 255, 64, 0), (255, 254, 65, 64), (254, 253, 66, 65), (253, 252, 67, 66), (252, 251, 68, 67), (251, 250, 69, 68), (250, 249, 70, 69), (249, 248, 71, 70), (248, 247, 72, 71), (247, 246, 73, 72), (246, 245, 74, 73), (245, 244, 75, 74), (26, 231, 243, 28), (231, 230, 242, 243), (230, 229, 241, 242), (229, 228, 240, 241), (228, 227, 239, 240), (227, 226, 238, 239), (226, 225, 237, 238), (225, 224, 236, 237), (224, 223, 235, 236), (223, 222, 234, 235), (222, 221, 233, 234), (221, 220, 232, 233), (24, 219, 231, 26), (219, 218, 230, 231), (218, 217, 229, 230), (217, 216, 228, 229), (216, 215, 227, 228), (215, 214, 226, 227), (214, 213, 225, 226), (213, 212, 224, 225), (212, 211, 223, 224), (211, 210, 222, 223), (210, 209, 221, 222), (209, 208, 220, 221), (22, 207, 219, 24), (207, 206, 218, 219), (206, 205, 217, 218), (205, 204, 216, 217), (204, 203, 215, 216), (203, 202, 214, 215), (202, 201, 213, 214), (201, 200, 212, 213), (200, 199, 211, 212), (199, 198, 210, 211), (198, 197, 209, 210), (197, 196, 208, 209), (20, 195, 207, 22), (195, 194, 206, 207), (194, 193, 205, 206), (193, 192, 204, 205), (192, 191, 203, 204), (191, 190, 202, 203), (190, 189, 201, 202), (189, 188, 200, 201), (188, 187, 199, 200), (187, 186, 198, 199), (186, 185, 197, 198), (185, 184, 196, 197), (18, 183, 195, 20), (183, 182, 194, 195), (182, 181, 193, 194), (181, 180, 192, 193), (180, 179, 191, 192), (179, 178, 190, 191), (178, 177, 189, 190), (177, 176, 188, 189), (176, 175, 187, 188), (175, 174, 186, 187), (174, 173, 185, 186), (173, 172, 184, 185), (16, 171, 183, 18), (171, 170, 182, 183), (170, 169, 181, 182), (169, 168, 180, 181), (168, 167, 179, 180), (167, 166, 178, 179), (166, 165, 177, 178), (165, 164, 176, 177), (164, 163, 175, 176), (163, 162, 174, 175), (162, 161, 173, 174), (161, 160, 172, 173), (14, 159, 171, 16), (159, 158, 170, 171), (158, 157, 169, 170), (157, 156, 168, 169), (156, 155, 167, 168), (155, 154, 166, 167), (154, 153, 165, 166), (153, 152, 164, 165), (152, 151, 163, 164), (151, 150, 162, 163), (150, 149, 161, 162), (149, 148, 160, 161), (12, 147, 159, 14), (147, 146, 158, 159), (146, 145, 157, 158), (145, 144, 156, 157), (144, 143, 155, 156), (143, 142, 154, 155), (142, 141, 153, 154), (141, 140, 152, 153), (140, 139, 151, 152), (139, 138, 150, 151), (138, 137, 149, 150), (137, 136, 148, 149), (10, 135, 147, 12), (135, 134, 146, 147), (134, 133, 145, 146), (133, 132, 144, 145), (132, 131, 143, 144), (131, 130, 142, 143), (130, 129, 141, 142), (129, 128, 140, 141), (128, 127, 139, 140), (127, 126, 138, 139), (126, 125, 137, 138), (125, 124, 136, 137), (8, 123, 135, 10), (123, 122, 134, 135), (122, 121, 133, 134), (121, 120, 132, 133), (120, 119, 131, 132), (119, 118, 130, 131), (118, 117, 129, 130), (117, 116, 128, 129), (116, 115, 127, 128), (115, 114, 126, 127), (114, 113, 125, 126), (113, 112, 124, 125), (6, 111, 123, 8), (111, 110, 122, 123), (110, 109, 121, 122), (109, 108, 120, 121), (108, 107, 119, 120), (107, 106, 118, 119), (106, 105, 117, 118), (105, 104, 116, 117), (104, 103, 115, 116), (103, 102, 114, 115), (102, 101, 113, 114), (101, 100, 112, 113), (4, 99, 111, 6), (99, 98, 110, 111), (98, 97, 109, 110), (97, 96, 108, 109), (96, 95, 107, 108), (95, 94, 106, 107), (94, 93, 105, 106), (93, 92, 104, 105), (92, 91, 103, 104), (91, 90, 102, 103), (90, 89, 101, 102), (89, 88, 100, 101), (2, 87, 99, 4), (87, 86, 98, 99), (86, 85, 97, 98), (85, 84, 96, 97), (84, 83, 95, 96), (83, 82, 94, 95), (82, 81, 93, 94), (81, 80, 92, 93), (80, 79, 91, 92), (79, 78, 90, 91), (78, 77, 89, 90), (77, 76, 88, 89), (0, 64, 87, 2), (64, 65, 86, 87), (65, 66, 85, 86), (66, 67, 84, 85), (67, 68, 83, 84), (68, 69, 82, 83), (69, 70, 81, 82), (70, 71, 80, 81), (71, 72, 79, 80), (72, 73, 78, 79), (73, 74, 77, 78), (74, 75, 76, 77)])
_uv = me_cylinder.uv_layers.new(name='UVMap')
_uv.uv.foreach_set('vector', [1.018, 1.84, 1.01, 2.005, 0.9466, 2.005, 0.9552, 1.84, 0.9552, 1.84, 0.9466, 2.005, 0.8821, 2.005, 0.8891, 1.84, 0.8891, 1.84, 0.8821, 2.005, 0.8164, 2.005, 0.8204, 1.84, 0.8204, 1.84, 0.8164, 2.005, 0.75, 2.005, 0.75, 1.84, 0.75, 1.84, 0.75, 2.005, 0.6836, 2.005, 0.6796, 1.84, 0.6796, 1.84, 0.6836, 2.005, 0.6179, 2.005, 0.6109, 1.84, 0.6109, 1.84, 0.6179, 2.005, 0.5534, 2.005, 0.5448, 1.84, 0.5448, 1.84, 0.5534, 2.005, 0.4904, 2.005, 0.4817, 1.84, 0.4817, 1.84, 0.4904, 2.005, 0.4288, 2.005, 0.4213, 1.84, 0.4213, 1.84, 0.4288, 2.005, 0.3685, 2.005, 0.363, 1.84, 0.363, 1.84, 0.3685, 2.005, 0.309, 2.005, 0.3061, 1.84, 0.3061, 1.84, 0.309, 2.005, 0.25, 2.005, 0.25, 1.84, 0.25, 1.84, 0.25, 2.005, 0.191, 2.005, 0.1939, 1.84, 0.1939, 1.84, 0.191, 2.005, 0.1315, 2.005, 0.137, 1.84, 0.8164, 2.005, 0.8821, 2.005, 0.8756, 2.179, 0.8128, 2.179, 0.07872, 1.84, 0.07116, 2.005, 0.00959, 2.005, 0.01832, 1.84, 0.137, 1.84, 0.1315, 2.005, 0.07116, 2.005, 0.07872, 1.84, 1.0, 0.05359, 0.9375, 0.05359, 0.875, 0.05359, 0.8125, 0.05359, 0.75, 0.05359, 0.6875, 0.05359, 0.625, 0.05359, 0.5625, 0.05359, 0.5, 0.05359, 1.438, 0.05359, 1.375, 0.05359, 1.313, 0.05359, 1.25, 0.05359, 1.188, 0.05359, 1.125, 0.05359, 1.062, 0.05359, 0.1878, 2.179, 0.25, 2.179, 0.25, 2.364, 0.1875, 2.364, 0.4904, 2.005, 0.5534, 2.005, 0.5617, 2.179, 0.4991, 2.179, 0.9466, 2.005, 1.01, 2.005, 1.001, 2.179, 0.9383, 2.179, 0.191, 2.005, 0.25, 2.005, 0.25, 2.179, 0.1878, 2.179, 0.6179, 2.005, 0.6836, 2.005, 0.6872, 2.179, 0.6244, 2.179, 0.309, 2.005, 0.3685, 2.005, 0.3744, 2.179, 0.3122, 2.179, 0.00959, 2.005, 0.07116, 2.005, 0.06333, 2.179, 0.0009039, 2.179, 0.75, 2.005, 0.8164, 2.005, 0.8128, 2.179, 0.75, 2.179, 0.4288, 2.005, 0.4904, 2.005, 0.4991, 2.179, 0.4367, 2.179, 0.1315, 2.005, 0.191, 2.005, 0.1878, 2.179, 0.1256, 2.179, 0.8821, 2.005, 0.9466, 2.005, 0.9383, 2.179, 0.8756, 2.179, 0.5534, 2.005, 0.6179, 2.005, 0.6244, 2.179, 0.5617, 2.179, 0.25, 2.005, 0.309, 2.005, 0.3122, 2.179, 0.25, 2.179, 0.6836, 2.005, 0.75, 2.005, 0.75, 2.179, 0.6872, 2.179, 0.3685, 2.005, 0.4288, 2.005, 0.4367, 2.179, 0.3744, 2.179, 0.07116, 2.005, 0.1315, 2.005, 0.1256, 2.179, 0.06333, 2.179, 0.9375, 2.364, 1.0, 2.364, 1.062, 2.364, 1.125, 2.364, 1.187, 2.364, 1.25, 2.364, 1.312, 2.364, 1.375, 2.364, 1.438, 2.364, 0.5, 2.364, 0.5625, 2.364, 0.625, 2.364, 0.6875, 2.364, 0.75, 2.364, 0.8125, 2.364, 0.875, 2.364, 0.6244, 2.179, 0.6872, 2.179, 0.6875, 2.364, 0.625, 2.364, 0.1256, 2.179, 0.1878, 2.179, 0.1875, 2.364, 0.125, 2.364, 0.5617, 2.179, 0.6244, 2.179, 0.625, 2.364, 0.5625, 2.364, 0.06333, 2.179, 0.1256, 2.179, 0.125, 2.364, 0.0625, 2.364, 0.4991, 2.179, 0.5617, 2.179, 0.5625, 2.364, 0.5, 2.364, 0.9383, 2.179, 1.001, 2.179, 1.0, 2.364, 0.9375, 2.364, 1.001, 2.179, 1.063, 2.179, 1.062, 2.364, 1.0, 2.364, 0.4367, 2.179, 0.4991, 2.179, 0.5, 2.364, 0.4375, 2.364, 0.8756, 2.179, 0.9383, 2.179, 0.9375, 2.364, 0.875, 2.364, 0.3744, 2.179, 0.4367, 2.179, 0.4375, 2.364, 0.375, 2.364, 0.8128, 2.179, 0.8756, 2.179, 0.875, 2.364, 0.8125, 2.364, 0.3122, 2.179, 0.3744, 2.179, 0.375, 2.364, 0.3125, 2.364, 0.75, 2.179, 0.8128, 2.179, 0.8125, 2.364, 0.75, 2.364, 0.25, 2.179, 0.3122, 2.179, 0.3125, 2.364, 0.25, 2.364, 0.6872, 2.179, 0.75, 2.179, 0.75, 2.364, 0.6875, 2.364, 0.125, 0.05359, 0.125, 0.2048, 0.0625, 0.2048, 0.0625, 0.05359, 0.125, 0.2048, 0.125, 0.3561, 0.0625, 0.3561, 0.0625, 0.2048, 0.125, 0.3561, 0.1263, 0.5045, 0.06418, 0.5045, 0.0625, 0.3561, 0.1263, 0.5045, 0.1315, 0.6435, 0.07116, 0.6435, 0.06418, 0.5045, 0.1315, 0.6435, 0.137, 0.781, 0.07872, 0.781, 0.07116, 0.6435, 0.137, 0.781, 0.1395, 0.9257, 0.08219, 0.9257, 0.07872, 0.781, 0.1395, 0.9257, 0.1395, 1.077, 0.08219, 1.077, 0.08219, 0.9257, 0.1395, 1.077, 0.1395, 1.228, 0.08219, 1.228, 0.08219, 1.077, 0.1395, 1.228, 0.1395, 1.379, 0.08219, 1.379, 0.08219, 1.228, 0.1395, 1.379, 0.1395, 1.531, 0.08219, 1.531, 0.08219, 1.379, 0.1395, 1.531, 0.1395, 1.682, 0.08219, 1.682, 0.08219, 1.531, 0.1395, 1.682, 0.137, 1.84, 0.07872, 1.84, 0.08219, 1.682, 1.062, 0.05359, 1.062, 0.2048, 1.0, 0.2048, 1.0, 0.05359, 1.062, 0.2048, 1.062, 0.3561, 1.0, 0.3561, 1.0, 0.2048, 1.062, 0.3561, 1.064, 0.5045, 1.002, 0.5045, 1.0, 0.3561, 0.06418, 0.5045, 0.07116, 0.6435, 0.00959, 0.6435, 0.001832, 0.5045, 0.07116, 0.6435, 0.07872, 0.781, 0.01832, 0.781, 0.00959, 0.6435, 0.07872, 0.781, 0.08219, 0.9257, 0.02243, 0.9257, 0.01832, 0.781, 0.08219, 0.9257, 0.08219, 1.077, 0.02243, 1.077, 0.02243, 0.9257, 0.08219, 1.077, 0.08219, 1.228, 0.02243, 1.228, 0.02243, 1.077, 0.08219, 1.228, 0.08219, 1.379, 0.02243, 1.379, 0.02243, 1.228, 0.08219, 1.379, 0.08219, 1.531, 0.02243, 1.531, 0.02243, 1.379, 0.08219, 1.531, 0.08219, 1.682, 0.02243, 1.682, 0.02243, 1.531, 0.08219, 1.682, 0.07872, 1.84, 0.01832, 1.84, 0.02243, 1.682, 0.1875, 0.05359, 0.1875, 0.2048, 0.125, 0.2048, 0.125, 0.05359, 0.1875, 0.2048, 0.1875, 0.3561, 0.125, 0.3561, 0.125, 0.2048, 0.1875, 0.3561, 0.1882, 0.5045, 0.1263, 0.5045, 0.125, 0.3561, 0.1882, 0.5045, 0.191, 0.6435, 0.1315, 0.6435, 0.1263, 0.5045, 0.191, 0.6435, 0.1939, 0.781, 0.137, 0.781, 0.1315, 0.6435, 0.1939, 0.781, 0.1951, 0.9257, 0.1395, 0.9257, 0.137, 0.781, 0.1951, 0.9257, 0.1951, 1.077, 0.1395, 1.077, 0.1395, 0.9257, 0.1951, 1.077, 0.1951, 1.228, 0.1395, 1.228, 0.1395, 1.077, 0.1951, 1.228, 0.1951, 1.379, 0.1395, 1.379, 0.1395, 1.228, 0.1951, 1.379, 0.1951, 1.531, 0.1395, 1.531, 0.1395, 1.379, 0.1951, 1.531, 0.1951, 1.682, 0.1395, 1.682, 0.1395, 1.531, 0.1951, 1.682, 0.1939, 1.84, 0.137, 1.84, 0.1395, 1.682, 0.25, 0.05359, 0.25, 0.2048, 0.1875, 0.2048, 0.1875, 0.05359, 0.25, 0.2048, 0.25, 0.3561, 0.1875, 0.3561, 0.1875, 0.2048, 0.25, 0.3561, 0.25, 0.5045, 0.1882, 0.5045, 0.1875, 0.3561, 0.25, 0.5045, 0.25, 0.6435, 0.191, 0.6435, 0.1882, 0.5045, 0.25, 0.6435, 0.25, 0.781, 0.1939, 0.781, 0.191, 0.6435, 0.25, 0.781, 0.25, 0.9257, 0.1951, 0.9257, 0.1939, 0.781, 0.25, 0.9257, 0.25, 1.077, 0.1951, 1.077, 0.1951, 0.9257, 0.25, 1.077, 0.25, 1.228, 0.1951, 1.228, 0.1951, 1.077, 0.25, 1.228, 0.25, 1.379, 0.1951, 1.379, 0.1951, 1.228, 0.25, 1.379, 0.25, 1.531, 0.1951, 1.531, 0.1951, 1.379, 0.25, 1.531, 0.25, 1.682, 0.1951, 1.682, 0.1951, 1.531, 0.25, 1.682, 0.25, 1.84, 0.1939, 1.84, 0.1951, 1.682, 0.3125, 0.05359, 0.3125, 0.2048, 0.25, 0.2048, 0.25, 0.05359, 0.3125, 0.2048, 0.3125, 0.3561, 0.25, 0.3561, 0.25, 0.2048, 0.3125, 0.3561, 0.3118, 0.5045, 0.25, 0.5045, 0.25, 0.3561, 0.3118, 0.5045, 0.309, 0.6435, 0.25, 0.6435, 0.25, 0.5045, 0.309, 0.6435, 0.3061, 0.781, 0.25, 0.781, 0.25, 0.6435, 0.3061, 0.781, 0.3049, 0.9257, 0.25, 0.9257, 0.25, 0.781, 0.3049, 0.9257, 0.3049, 1.077, 0.25, 1.077, 0.25, 0.9257, 0.3049, 1.077, 0.3049, 1.228, 0.25, 1.228, 0.25, 1.077, 0.3049, 1.228, 0.3049, 1.379, 0.25, 1.379, 0.25, 1.228, 0.3049, 1.379, 0.3049, 1.531, 0.25, 1.531, 0.25, 1.379, 0.3049, 1.531, 0.3049, 1.682, 0.25, 1.682, 0.25, 1.531, 0.3049, 1.682, 0.3061, 1.84, 0.25, 1.84, 0.25, 1.682, 0.375, 0.05359, 0.375, 0.2048, 0.3125, 0.2048, 0.3125, 0.05359, 0.375, 0.2048, 0.375, 0.3561, 0.3125, 0.3561, 0.3125, 0.2048, 0.375, 0.3561, 0.3737, 0.5045, 0.3118, 0.5045, 0.3125, 0.3561, 0.3737, 0.5045, 0.3685, 0.6435, 0.309, 0.6435, 0.3118, 0.5045, 0.3685, 0.6435, 0.363, 0.781, 0.3061, 0.781, 0.309, 0.6435, 0.363, 0.781, 0.3605, 0.9257, 0.3049, 0.9257, 0.3061, 0.781, 0.3605, 0.9257, 0.3605, 1.077, 0.3049, 1.077, 0.3049, 0.9257, 0.3605, 1.077, 0.3605, 1.228, 0.3049, 1.228, 0.3049, 1.077, 0.3605, 1.228, 0.3605, 1.379, 0.3049, 1.379, 0.3049, 1.228, 0.3605, 1.379, 0.3605, 1.531, 0.3049, 1.531, 0.3049, 1.379, 0.3605, 1.531, 0.3605, 1.682, 0.3049, 1.682, 0.3049, 1.531, 0.3605, 1.682, 0.363, 1.84, 0.3061, 1.84, 0.3049, 1.682, 0.4375, 0.05359, 0.4375, 0.2048, 0.375, 0.2048, 0.375, 0.05359, 0.4375, 0.2048, 0.4375, 0.3561, 0.375, 0.3561, 0.375, 0.2048, 0.4375, 0.3561, 0.4358, 0.5045, 0.3737, 0.5045, 0.375, 0.3561, 0.4358, 0.5045, 0.4288, 0.6435, 0.3685, 0.6435, 0.3737, 0.5045, 0.4288, 0.6435, 0.4213, 0.781, 0.363, 0.781, 0.3685, 0.6435, 0.4213, 0.781, 0.4178, 0.9257, 0.3605, 0.9257, 0.363, 0.781, 0.4178, 0.9257, 0.4178, 1.077, 0.3605, 1.077, 0.3605, 0.9257, 0.4178, 1.077, 0.4178, 1.228, 0.3605, 1.228, 0.3605, 1.077, 0.4178, 1.228, 0.4178, 1.379, 0.3605, 1.379, 0.3605, 1.228, 0.4178, 1.379, 0.4178, 1.531, 0.3605, 1.531, 0.3605, 1.379, 0.4178, 1.531, 0.4178, 1.682, 0.3605, 1.682, 0.3605, 1.531, 0.4178, 1.682, 0.4213, 1.84, 0.363, 1.84, 0.3605, 1.682, 0.5, 0.05359, 0.5, 0.2048, 0.4375, 0.2048, 0.4375, 0.05359, 0.5, 0.2048, 0.5, 0.3561, 0.4375, 0.3561, 0.4375, 0.2048, 0.5, 0.3561, 0.4982, 0.5045, 0.4358, 0.5045, 0.4375, 0.3561, 0.4982, 0.5045, 0.4904, 0.6435, 0.4288, 0.6435, 0.4358, 0.5045, 0.4904, 0.6435, 0.4817, 0.781, 0.4213, 0.781, 0.4288, 0.6435, 0.4817, 0.781, 0.4776, 0.9257, 0.4178, 0.9257, 0.4213, 0.781, 0.4776, 0.9257, 0.4776, 1.077, 0.4178, 1.077, 0.4178, 0.9257, 0.4776, 1.077, 0.4776, 1.228, 0.4178, 1.228, 0.4178, 1.077, 0.4776, 1.228, 0.4776, 1.379, 0.4178, 1.379, 0.4178, 1.228, 0.4776, 1.379, 0.4776, 1.531, 0.4178, 1.531, 0.4178, 1.379, 0.4776, 1.531, 0.4776, 1.682, 0.4178, 1.682, 0.4178, 1.531, 0.4776, 1.682, 0.4817, 1.84, 0.4213, 1.84, 0.4178, 1.682, 0.5625, 0.05359, 0.5625, 0.2048, 0.5, 0.2048, 0.5, 0.05359, 0.5625, 0.2048, 0.5625, 0.3561, 0.5, 0.3561, 0.5, 0.2048, 0.5625, 0.3561, 0.5608, 0.5045, 0.4982, 0.5045, 0.5, 0.3561, 0.5608, 0.5045, 0.5534, 0.6435, 0.4904, 0.6435, 0.4982, 0.5045, 0.5534, 0.6435, 0.5448, 0.781, 0.4817, 0.781, 0.4904, 0.6435, 0.5448, 0.781, 0.5406, 0.9257, 0.4776, 0.9257, 0.4817, 0.781, 0.5406, 0.9257, 0.5406, 1.077, 0.4776, 1.077, 0.4776, 0.9257, 0.5406, 1.077, 0.5406, 1.228, 0.4776, 1.228, 0.4776, 1.077, 0.5406, 1.228, 0.5406, 1.379, 0.4776, 1.379, 0.4776, 1.228, 0.5406, 1.379, 0.5406, 1.531, 0.4776, 1.531, 0.4776, 1.379, 0.5406, 1.531, 0.5406, 1.682, 0.4776, 1.682, 0.4776, 1.531, 0.5406, 1.682, 0.5448, 1.84, 0.4817, 1.84, 0.4776, 1.682, 0.625, 0.05359, 0.625, 0.2048, 0.5625, 0.2048, 0.5625, 0.05359, 0.625, 0.2048, 0.625, 0.3561, 0.5625, 0.3561, 0.5625, 0.2048, 0.625, 0.3561, 0.6237, 0.5045, 0.5608, 0.5045, 0.5625, 0.3561, 0.6237, 0.5045, 0.6179, 0.6435, 0.5534, 0.6435, 0.5608, 0.5045, 0.6179, 0.6435, 0.6109, 0.781, 0.5448, 0.781, 0.5534, 0.6435, 0.6109, 0.781, 0.6073, 0.9257, 0.5406, 0.9257, 0.5448, 0.781, 0.6073, 0.9257, 0.6073, 1.077, 0.5406, 1.077, 0.5406, 0.9257, 0.6073, 1.077, 0.6073, 1.228, 0.5406, 1.228, 0.5406, 1.077, 0.6073, 1.228, 0.6073, 1.379, 0.5406, 1.379, 0.5406, 1.228, 0.6073, 1.379, 0.6073, 1.531, 0.5406, 1.531, 0.5406, 1.379, 0.6073, 1.531, 0.6073, 1.682, 0.5406, 1.682, 0.5406, 1.531, 0.6073, 1.682, 0.6109, 1.84, 0.5448, 1.84, 0.5406, 1.682, 0.6875, 0.05359, 0.6875, 0.2048, 0.625, 0.2048, 0.625, 0.05359, 0.6875, 0.2048, 0.6875, 0.3561, 0.625, 0.3561, 0.625, 0.2048, 0.6875, 0.3561, 0.6868, 0.5045, 0.6237, 0.5045, 0.625, 0.3561, 0.6868, 0.5045, 0.6836, 0.6435, 0.6179, 0.6435, 0.6237, 0.5045, 0.6836, 0.6435, 0.6796, 0.781, 0.6109, 0.781, 0.6179, 0.6435, 0.6796, 0.781, 0.6776, 0.9257, 0.6073, 0.9257, 0.6109, 0.781, 0.6776, 0.9257, 0.6776, 1.077, 0.6073, 1.077, 0.6073, 0.9257, 0.6776, 1.077, 0.6776, 1.228, 0.6073, 1.228, 0.6073, 1.077, 0.6776, 1.228, 0.6776, 1.379, 0.6073, 1.379, 0.6073, 1.228, 0.6776, 1.379, 0.6776, 1.531, 0.6073, 1.531, 0.6073, 1.379, 0.6776, 1.531, 0.6776, 1.682, 0.6073, 1.682, 0.6073, 1.531, 0.6776, 1.682, 0.6796, 1.84, 0.6109, 1.84, 0.6073, 1.682, 0.75, 0.05359, 0.75, 0.2048, 0.6875, 0.2048, 0.6875, 0.05359, 0.75, 0.2048, 0.75, 0.3561, 0.6875, 0.3561, 0.6875, 0.2048, 0.75, 0.3561, 0.75, 0.5045, 0.6868, 0.5045, 0.6875, 0.3561, 0.75, 0.5045, 0.75, 0.6435, 0.6836, 0.6435, 0.6868, 0.5045, 0.75, 0.6435, 0.75, 0.781, 0.6796, 0.781, 0.6836, 0.6435, 0.75, 0.781, 0.75, 0.9257, 0.6776, 0.9257, 0.6796, 0.781, 0.75, 0.9257, 0.75, 1.077, 0.6776, 1.077, 0.6776, 0.9257, 0.75, 1.077, 0.75, 1.228, 0.6776, 1.228, 0.6776, 1.077, 0.75, 1.228, 0.75, 1.379, 0.6776, 1.379, 0.6776, 1.228, 0.75, 1.379, 0.75, 1.531, 0.6776, 1.531, 0.6776, 1.379, 0.75, 1.531, 0.75, 1.682, 0.6776, 1.682, 0.6776, 1.531, 0.75, 1.682, 0.75, 1.84, 0.6796, 1.84, 0.6776, 1.682, 0.8125, 0.05359, 0.8125, 0.2048, 0.75, 0.2048, 0.75, 0.05359, 0.8125, 0.2048, 0.8125, 0.3561, 0.75, 0.3561, 0.75, 0.2048, 0.8125, 0.3561, 0.8132, 0.5045, 0.75, 0.5045, 0.75, 0.3561, 0.8132, 0.5045, 0.8164, 0.6435, 0.75, 0.6435, 0.75, 0.5045, 0.8164, 0.6435, 0.8204, 0.781, 0.75, 0.781, 0.75, 0.6435, 0.8204, 0.781, 0.8224, 0.9257, 0.75, 0.9257, 0.75, 0.781, 0.8224, 0.9257, 0.8224, 1.077, 0.75, 1.077, 0.75, 0.9257, 0.8224, 1.077, 0.8224, 1.228, 0.75, 1.228, 0.75, 1.077, 0.8224, 1.228, 0.8224, 1.379, 0.75, 1.379, 0.75, 1.228, 0.8224, 1.379, 0.8224, 1.531, 0.75, 1.531, 0.75, 1.379, 0.8224, 1.531, 0.8224, 1.682, 0.75, 1.682, 0.75, 1.531, 0.8224, 1.682, 0.8204, 1.84, 0.75, 1.84, 0.75, 1.682, 0.875, 0.05359, 0.875, 0.2048, 0.8125, 0.2048, 0.8125, 0.05359, 0.875, 0.2048, 0.875, 0.3561, 0.8125, 0.3561, 0.8125, 0.2048, 0.875, 0.3561, 0.8763, 0.5045, 0.8132, 0.5045, 0.8125, 0.3561, 0.8763, 0.5045, 0.8821, 0.6435, 0.8164, 0.6435, 0.8132, 0.5045, 0.8821, 0.6435, 0.8891, 0.781, 0.8204, 0.781, 0.8164, 0.6435, 0.8891, 0.781, 0.8927, 0.9257, 0.8224, 0.9257, 0.8204, 0.781, 0.8927, 0.9257, 0.8927, 1.077, 0.8224, 1.077, 0.8224, 0.9257, 0.8927, 1.077, 0.8927, 1.228, 0.8224, 1.228, 0.8224, 1.077, 0.8927, 1.228, 0.8927, 1.379, 0.8224, 1.379, 0.8224, 1.228, 0.8927, 1.379, 0.8927, 1.531, 0.8224, 1.531, 0.8224, 1.379, 0.8927, 1.531, 0.8927, 1.682, 0.8224, 1.682, 0.8224, 1.531, 0.8927, 1.682, 0.8891, 1.84, 0.8204, 1.84, 0.8224, 1.682, 0.9375, 0.05359, 0.9375, 0.2048, 0.875, 0.2048, 0.875, 0.05359, 0.9375, 0.2048, 0.9375, 0.3561, 0.875, 0.3561, 0.875, 0.2048, 0.9375, 0.3561, 0.9392, 0.5045, 0.8763, 0.5045, 0.875, 0.3561, 0.9392, 0.5045, 0.9466, 0.6435, 0.8821, 0.6435, 0.8763, 0.5045, 0.9466, 0.6435, 0.9552, 0.781, 0.8891, 0.781, 0.8821, 0.6435, 0.9552, 0.781, 0.9594, 0.9257, 0.8927, 0.9257, 0.8891, 0.781, 0.9594, 0.9257, 0.9594, 1.077, 0.8927, 1.077, 0.8927, 0.9257, 0.9594, 1.077, 0.9594, 1.228, 0.8927, 1.228, 0.8927, 1.077, 0.9594, 1.228, 0.9594, 1.379, 0.8927, 1.379, 0.8927, 1.228, 0.9594, 1.379, 0.9594, 1.531, 0.8927, 1.531, 0.8927, 1.379, 0.9594, 1.531, 0.9594, 1.682, 0.8927, 1.682, 0.8927, 1.531, 0.9594, 1.682, 0.9552, 1.84, 0.8891, 1.84, 0.8927, 1.682, 1.0, 0.05359, 1.0, 0.2048, 0.9375, 0.2048, 0.9375, 0.05359, 1.0, 0.2048, 1.0, 0.3561, 0.9375, 0.3561, 0.9375, 0.2048, 1.0, 0.3561, 1.002, 0.5045, 0.9392, 0.5045, 0.9375, 0.3561, 1.002, 0.5045, 1.01, 0.6435, 0.9466, 0.6435, 0.9392, 0.5045, 1.01, 0.6435, 1.018, 0.781, 0.9552, 0.781, 0.9466, 0.6435, 1.018, 0.781, 1.022, 0.9257, 0.9594, 0.9257, 0.9552, 0.781, 1.022, 0.9257, 1.022, 1.077, 0.9594, 1.077, 0.9594, 0.9257, 1.022, 1.077, 1.022, 1.228, 0.9594, 1.228, 0.9594, 1.077, 1.022, 1.228, 1.022, 1.379, 0.9594, 1.379, 0.9594, 1.228, 1.022, 1.379, 1.022, 1.531, 0.9594, 1.531, 0.9594, 1.379, 1.022, 1.531, 1.022, 1.682, 0.9594, 1.682, 0.9594, 1.531, 1.022, 1.682, 1.018, 1.84, 0.9552, 1.84, 0.9594, 1.682])
me_cylinder.materials.append(mat_palm)
me_cylinder.use_remesh_preserve_volume = False
me_cylinder.use_remesh_preserve_attributes = False
me_cylinder.use_mirror_vertex_groups = False
me_cylinder.update()

# ---- objects
ob_sun = bpy.data.objects.new('Sun', light_sun)
ob_land = bpy.data.objects.new('land', me_plane_001)
ob_water = bpy.data.objects.new('water', me_plane)
ob_singleleaf_008 = bpy.data.objects.new('SingleLeaf.008', me_plane_002)
ob_cylinder = bpy.data.objects.new('Cylinder', me_cylinder)

# ---- transforms, parenting, visibility, modifiers, constraints
ob_sun.location = (0.0, 0.0, 9.42)
ob_sun.rotation_euler = (0.05773, 0.3511, -0.4389)
ob_sun.lineart.crease_threshold = 0.0
ob_land.location = (0.0, 0.0, 0.0)
ob_land.lineart.crease_threshold = 0.0
_m = ob_land.modifiers.new('Subsurf', 'SUBSURF')
_m.uv_smooth = 'PRESERVE_CORNERS'
_m.quality = 2
_m.levels = 2
_m.show_only_control_edges = False
ob_water.location = (0.0, 0.0, 0.0)
ob_water.scale = (10.0, 10.0, 10.0)
ob_water.lineart.crease_threshold = 0.0
ob_singleleaf_008.location = (0.0, 0.0, 0.0)
ob_singleleaf_008.lineart.crease_threshold = 0.0
ob_cylinder.location = (0.0, 0.0, 0.0)
ob_cylinder.lineart.crease_threshold = 0.0
_m = ob_cylinder.modifiers.new('Displace', 'DISPLACE')
_m.strength = 0.1
_m = ob_cylinder.modifiers.new('Decimate', 'DECIMATE')
_m.ratio = 0.2833
_m = ob_cylinder.modifiers.new('Subsurf', 'SUBSURF')
_m.uv_smooth = 'PRESERVE_CORNERS'
_m.quality = 2
_m.levels = 2
_m.show_only_control_edges = False

# ---- collection membership
col_collection_1.objects.link(ob_sun)
col_collection_1.objects.link(ob_land)
col_collection_1.objects.link(ob_water)
col_collection_2.objects.link(ob_singleleaf_008)
col_collection_2.objects.link(ob_cylinder)
col_collection_2.objects.link(ob_sun)
col_collection_3.objects.link(ob_sun)
col_collection_4.objects.link(ob_sun)
col_collection_5.objects.link(ob_sun)

# ---- scene / render settings (as saved in the file)
scene.frame_start = 1; scene.frame_end = 250; scene.frame_set(1)
scene.render.engine = 'BLENDER_EEVEE_NEXT'
scene.render.resolution_percentage = 50
scene.render.dither_intensity = 0.0
scene.cycles.use_denoising = False
scene.cycles.samples = 10
scene.cycles.sampling_pattern = 'TABULATED_SOBOL'
scene.cycles.light_sampling_threshold = 0.0
scene.cycles.use_adaptive_sampling = False
scene.cycles.use_light_tree = False
scene.cycles.blur_glossy = 0.0
scene.cycles.pixel_filter_type = 'GAUSSIAN'
scene.cycles.sample_clamp_indirect = 0.0
scene.view_settings.view_transform = 'Standard'
bpy.context.view_layer.update()

# ---- added for rendering (the .blend has no active camera): camera
cam_auto = bpy.data.cameras.new('AutoCamera')
cam_auto.lens = 50.0
cam_auto.sensor_width = 36.0
cam_auto.clip_end = 3675.96
ob_auto_camera = bpy.data.objects.new('AutoCamera', cam_auto)
scene.collection.objects.link(ob_auto_camera)
ob_auto_camera.location = (209.457, -251.349, 169.09)
ob_auto_camera.rotation_euler = (1.09748, -7.21219e-08, 0.694738)
scene.camera = ob_auto_camera
bpy.context.view_layer.update()
